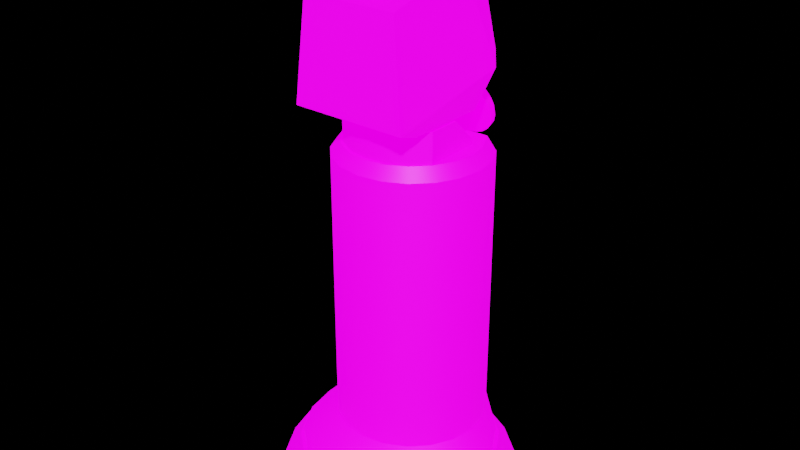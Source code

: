 # Source: 11_Forward_Scan_Device.blend  (saved by Blender 3.3.6; exported with 4.5.12 LTS)
import bpy
from mathutils import Matrix  # noqa: F401  (used for matrix-valued properties, if any)

bpy.ops.wm.read_factory_settings(use_empty=True)
scene = bpy.context.scene
scene.name = 'Scene'

# ---- images (referenced by path relative to the original .blend; pixels are not part of the script)
import os
ASSET_DIR = os.environ.get("B2B_ASSET_DIR", "")  # directory of the original .blend (textures are referenced by path, not embedded)
HERE = os.path.dirname(os.path.abspath(__file__))  # packed textures are extracted next to this script under _unpacked/

def load_image(name, relpath, width, height, colorspace="sRGB"):
    """Load a texture the original file referenced (path relative to the .blend, or extracted next to this script)."""
    p = next((c for c in (os.path.join(HERE, relpath), os.path.join(ASSET_DIR, relpath)) if relpath and os.path.exists(c)), "")
    if p:
        img = bpy.data.images.load(p, check_existing=True)
        img.name = name
    else:  # same state as the original file: an image datablock whose file is absent (Cycles renders it pink)
        img = bpy.data.images.new(name, width, height)
        img.source = "FILE"
        img.filepath = "//" + (relpath or name)
    img.colorspace_settings.name = colorspace
    return img
img_11_forward_scan_device_basecolor_jpg_001 = load_image('11_Forward_Scan_Device_BaseColor.jpg.001', '11_Forward_Scan_Device_BaseColor.jpg', 1024, 1024, 'sRGB')
img_skylit_garage_4k_hdr = load_image('skylit_garage_4k.hdr', 'skylit_garage_4k.hdr', 1024, 1024, 'Linear Rec.709')

# ---- materials (node trees are filled in below, after node groups)
mat_11_forward_scan_device = bpy.data.materials.new('11_Forward_Scan_Device')

# ---- node groups
ng_auto_smooth = bpy.data.node_groups.new('Auto Smooth', 'GeometryNodeTree')
_s = ng_auto_smooth.interface.new_socket(name='Geometry', in_out='OUTPUT', socket_type='NodeSocketGeometry')
_s = ng_auto_smooth.interface.new_socket(name='Geometry', in_out='INPUT', socket_type='NodeSocketGeometry')
_s = ng_auto_smooth.interface.new_socket(name='Angle', in_out='INPUT', socket_type='NodeSocketFloat')
_s.subtype = 'ANGLE'
_s.min_value = 0.0
_s.max_value = 3.142
ng_auto_smooth.is_modifier = True
_N = ng_auto_smooth.nodes; _L = ng_auto_smooth.links
n0 = _N.new('NodeGroupOutput'); n0.name = 'Group Output'; n0.location = (480, -100)
n1 = _N.new('NodeGroupInput'); n1.name = 'Group Input'; n1.location = (-420, -300)
n2 = _N.new('NodeGroupInput'); n2.name = 'Group Input.001'; n2.location = (-60, -100)
n3 = _N.new('GeometryNodeSetShadeSmooth'); n3.name = 'Set Shade Smooth'; n3.location = (120, -100)
n3.domain = 'EDGE'
n4 = _N.new('GeometryNodeSetShadeSmooth'); n4.name = 'Set Shade Smooth.001'; n4.location = (300, -100)
n5 = _N.new('GeometryNodeInputMeshEdgeAngle'); n5.name = 'Edge Angle'; n5.location = (-420, -220)
n6 = _N.new('GeometryNodeInputEdgeSmooth'); n6.name = 'Is Edge Smooth'; n6.location = (-60, -160)
n7 = _N.new('GeometryNodeInputShadeSmooth'); n7.name = 'Is Face Smooth'; n7.location = (-240, -340)
n8 = _N.new('FunctionNodeBooleanMath'); n8.name = 'Boolean Math'; n8.location = (-60, -220)
n9 = _N.new('FunctionNodeCompare'); n9.name = 'Compare'; n9.location = (-240, -180)
n9.operation = 'LESS_EQUAL'
_L.new(n5.outputs[0], n9.inputs[0])
_L.new(n4.outputs[0], n0.inputs[0])
_L.new(n1.outputs[1], n9.inputs[1])
_L.new(n9.outputs[0], n8.inputs[0])
_L.new(n7.outputs[0], n8.inputs[1])
_L.new(n2.outputs[0], n3.inputs[0])
_L.new(n6.outputs[0], n3.inputs[1])
_L.new(n3.outputs[0], n4.inputs[0])
_L.new(n8.outputs[0], n3.inputs[2])
n0.is_active_output = True

# ---- material node trees
mat_11_forward_scan_device.use_nodes = True; mat_11_forward_scan_device.node_tree.nodes.clear()
_N = mat_11_forward_scan_device.node_tree.nodes; _L = mat_11_forward_scan_device.node_tree.links
n0 = _N.new('ShaderNodeBsdfPrincipled'); n0.name = 'Principled BSDF'; n0.location = (10, 300)
n0.distribution = 'GGX'
n0.subsurface_method = 'RANDOM_WALK_SKIN'
n0.inputs[3].default_value = 1.45
n0.inputs[28].default_value = 1.0
n1 = _N.new('ShaderNodeOutputMaterial'); n1.name = 'Material Output'; n1.location = (300, 300)
n2 = _N.new('ShaderNodeTexImage'); n2.name = 'Image Texture'; n2.location = (-560, 234)
n2.image = img_11_forward_scan_device_basecolor_jpg_001
_L.new(n0.outputs[0], n1.inputs[0])
_L.new(n2.outputs[0], n0.inputs[0])
_L.new(n2.outputs[0], n0.inputs[27])
n1.is_active_output = True

# ---- world
world_world = bpy.data.worlds.new('World'); scene.world = world_world
world_world.use_nodes = True; world_world.node_tree.nodes.clear()
_N = world_world.node_tree.nodes; _L = world_world.node_tree.links
n0 = _N.new('ShaderNodeOutputWorld'); n0.name = 'World Output'; n0.location = (457, 298)
n1 = _N.new('ShaderNodeBackground'); n1.name = 'Background'; n1.location = (10, 300)
n2 = _N.new('ShaderNodeMixShader'); n2.name = 'Mix Shader'; n2.location = (207, 308)
n3 = _N.new('ShaderNodeLightPath'); n3.name = 'Light Path'; n3.location = (5, 683)
n4 = _N.new('ShaderNodeBackground'); n4.name = 'Background.001'; n4.location = (10, 157)
n4.inputs[0].default_value = (0.0, 0.0, 0.0, 1.0)
n5 = _N.new('ShaderNodeTexEnvironment'); n5.name = 'Environment Texture'; n5.location = (-458, 295)
n5.image = img_skylit_garage_4k_hdr
n6 = _N.new('ShaderNodeMapping'); n6.name = 'Mapping'; n6.location = (-748, 359)
n6.width = 240
n7 = _N.new('ShaderNodeTexCoord'); n7.name = 'Texture Coordinate'; n7.location = (-958, 342)
_L.new(n5.outputs[0], n1.inputs[0])
_L.new(n2.outputs[0], n0.inputs[0])
_L.new(n1.outputs[0], n2.inputs[1])
_L.new(n4.outputs[0], n2.inputs[2])
_L.new(n3.outputs[0], n2.inputs[0])
_L.new(n6.outputs[0], n5.inputs[0])
_L.new(n7.outputs[0], n6.inputs[0])
n0.is_active_output = True
world_world.color = (0.05088, 0.05088, 0.05088)
world_world.use_sun_shadow = False
world_world.sun_shadow_jitter_overblur = 0.0

# ---- meshes
me_cylinder_010 = bpy.data.meshes.new('Cylinder.010')
me_cylinder_010.from_pydata([(-0.0536, 0.304, 0.0867), (1.33e-08, 0.3044, 0.08644), (-0.0537, 0.3039, 0.1209), (1.33e-08, 0.3043, 0.1209), (-0.0537, 0.3039, 0.1926), (1.329e-08, 0.3039, 0.1927), (-0.0537, 0.3035, 0.9469), (1.327e-08, 0.3035, 0.9469), (-0.09597, 0.2903, 0.08588), (-0.09608, 0.2902, 0.1209), (-0.09608, 0.2902, 0.1926), (-0.09607, 0.2899, 0.9611), (1.447e-08, 0.3311, 0.1061), (-0.0536, 0.3308, 0.1064), (1.447e-08, 0.3311, 0.1209), (-0.0537, 0.3307, 0.1209), (1.446e-08, 0.3307, 0.1927), (-0.0537, 0.3307, 0.1926), (1.444e-08, 0.3303, 0.9192), (-0.0537, 0.3303, 0.9192), (-0.09597, 0.3171, 0.1055), (-0.09608, 0.317, 0.1209), (-0.09608, 0.317, 0.1926), (-0.09607, 0.3167, 0.9334), (-0.0536, 0.3102, 0.09124), (1.357e-08, 0.3105, 0.09097), (-0.09597, 0.2965, 0.09041), (1.564e-08, 0.3577, 0.06991), (-0.05396, 0.3573, 0.07017), (-0.08394, 0.3436, 0.06934), (-0.05396, 0.3367, 0.05505), (1.473e-08, 0.3371, 0.05478), (-0.08394, 0.323, 0.05422), (0.0536, 0.304, 0.0867), (0.0537, 0.3039, 0.1209), (0.0537, 0.3039, 0.1926), (0.0537, 0.3035, 0.9469), (0.09597, 0.2903, 0.08588), (0.09608, 0.2902, 0.1209), (0.09608, 0.2902, 0.1926), (0.09607, 0.2899, 0.9611), (0.0536, 0.3308, 0.1064), (0.0537, 0.3307, 0.1209), (0.0537, 0.3307, 0.1926), (0.0537, 0.3303, 0.9192), (0.09597, 0.3171, 0.1055), (0.09608, 0.317, 0.1209), (0.09608, 0.317, 0.1926), (0.09607, 0.3167, 0.9334), (0.0536, 0.3102, 0.09124), (0.09597, 0.2965, 0.09041), (0.05396, 0.3573, 0.07017), (0.08394, 0.3436, 0.06934), (0.05396, 0.3367, 0.05505), (0.08394, 0.323, 0.05422), (-0.06392, -0.3625, 0.0), (-0.06392, -0.3625, 0.0205), (-0.1841, -0.3188, 0.0), (-0.1841, -0.3188, 0.0205), (-0.282, -0.2366, 0.0), (-0.282, -0.2366, 0.0205), (-0.3459, -0.1259, 0.0), (-0.3459, -0.1259, 0.0205), (-0.3681, 9.996e-09, 0.0), (-0.3681, 1.609e-08, 0.0205), (-0.3459, 0.1259, 0.0), (-0.3459, 0.1259, 0.0205), (-0.282, 0.2366, 0.0), (-0.282, 0.2366, 0.0205), (-0.1841, 0.3188, 0.0), (-0.1841, 0.3188, 0.0205), (-0.06392, 0.3625, 0.0), (-0.06392, 0.3625, 0.0205), (-0.05265, -0.2986, 0.09823), (-0.1516, -0.2626, 0.09823), (-0.2323, -0.1949, 0.09823), (-0.2849, -0.1037, 0.09823), (-0.3032, 1.413e-08, 0.09823), (-0.2849, 0.1037, 0.09823), (-0.2323, 0.1949, 0.09823), (-0.126, 0.2847, 0.09823), (-1.585e-08, -0.3625, 0.0), (-1.585e-08, -0.3625, 0.0205), (1.585e-08, 0.3625, 0.0), (1.585e-08, 0.3625, 0.0205), (-1.305e-08, -0.2986, 0.09823), (1.54e-08, 0.3524, 0.03566), (-0.06095, 0.3457, 0.04576), (-0.1102, 0.328, 0.04537), (-0.1577, -0.2732, 0.09823), (-0.05478, -0.3107, 0.09823), (-0.2417, -0.2028, 0.09823), (-0.2964, -0.1079, 0.09823), (-0.3155, 1.466e-08, 0.09823), (-0.2964, 0.1079, 0.09823), (-0.2417, 0.2028, 0.09823), (-0.1577, 0.2732, 0.09823), (-1.358e-08, -0.3107, 0.09823), (-0.1347, 0.3263, 0.03518), (-0.06213, 0.3524, 0.03575), (1.511e-08, 0.3457, 0.04568), (-0.0536, 0.304, 0.0867), (-0.1177, 0.2833, 0.08545), (1.33e-08, 0.3044, 0.08644), (-1.305e-08, -0.2986, 0.08486), (1.463e-08, 0.3346, 0.04576), (-0.05902, 0.3348, 0.04576), (-0.1516, -0.2626, 0.08486), (-0.05265, -0.2986, 0.08486), (-0.2323, -0.1949, 0.08486), (-0.2849, -0.1037, 0.08486), (-0.3032, 1.403e-08, 0.08486), (-0.2849, 0.1037, 0.08486), (-0.2323, 0.1949, 0.08486), (-0.1063, 0.3176, 0.04576), (0.06392, -0.3625, 0.0), (0.06392, -0.3625, 0.0205), (0.1841, -0.3188, 0.0), (0.1841, -0.3188, 0.0205), (0.282, -0.2366, 0.0), (0.282, -0.2366, 0.0205), (0.3459, -0.1259, 0.0), (0.3459, -0.1259, 0.0205), (0.3681, -2.219e-08, 0.0), (0.3681, -1.609e-08, 0.0205), (0.3459, 0.1259, 0.0), (0.3459, 0.1259, 0.0205), (0.282, 0.2366, 0.0), (0.282, 0.2366, 0.0205), (0.1841, 0.3188, 0.0), (0.1841, 0.3188, 0.0205), (0.06392, 0.3625, 0.0), (0.06392, 0.3625, 0.0205), (0.05265, -0.2986, 0.09823), (0.1516, -0.2626, 0.09823), (0.2323, -0.1949, 0.09823), (0.2849, -0.1037, 0.09823), (0.3032, -1.238e-08, 0.09823), (0.2849, 0.1037, 0.09823), (0.2323, 0.1949, 0.09823), (0.126, 0.2847, 0.09823), (0.06095, 0.3457, 0.04576), (0.1102, 0.328, 0.04537), (0.1577, -0.2732, 0.09823), (0.05478, -0.3107, 0.09823), (0.2417, -0.2028, 0.09823), (0.2964, -0.1079, 0.09823), (0.3155, -1.292e-08, 0.09823), (0.2964, 0.1079, 0.09823), (0.2417, 0.2028, 0.09823), (0.1577, 0.2732, 0.09823), (0.1347, 0.3263, 0.03518), (0.06213, 0.3524, 0.03575), (0.0536, 0.304, 0.0867), (0.1177, 0.2833, 0.08545), (0.05902, 0.3348, 0.04576), (0.1516, -0.2626, 0.08486), (0.05265, -0.2986, 0.08486), (0.2323, -0.1949, 0.08486), (0.2849, -0.1037, 0.08486), (0.3032, -1.248e-08, 0.08486), (0.2849, 0.1037, 0.08486), (0.2323, 0.1949, 0.08486), (0.1063, 0.3176, 0.04576), (-0.0536, 0.304, 0.0867), (-0.1177, 0.2833, 0.08545), (1.33e-08, 0.3044, 0.08644), (-1.305e-08, -0.2986, 0.08486), (-0.1516, -0.2626, 0.08486), (-0.05265, -0.2986, 0.08486), (-0.2323, -0.1949, 0.08486), (-0.2849, -0.1037, 0.08486), (-0.3032, 1.403e-08, 0.08486), (-0.2849, 0.1037, 0.08486), (-0.2323, 0.1949, 0.08486), (-0.0537, 0.3039, 0.1209), (-0.1178, 0.2833, 0.1209), (1.33e-08, 0.3043, 0.1209), (-1.306e-08, -0.2987, 0.1209), (-0.1517, -0.2627, 0.1209), (-0.05276, -0.2987, 0.1209), (-0.2324, -0.195, 0.1209), (-0.285, -0.1038, 0.1209), (-0.3033, -5.006e-05, 0.1209), (-0.285, 0.1037, 0.1209), (-0.2324, 0.1949, 0.1209), (-0.0537, 0.3039, 0.1926), (-0.1178, 0.2833, 0.1926), (1.329e-08, 0.3039, 0.1927), (-7.778e-09, -0.1779, 0.1918), (-0.1381, -0.1331, 0.1919), (-0.07261, -0.1664, 0.1918), (-0.1901, -0.08109, 0.192), (-0.2235, -0.01559, 0.1921), (-0.235, 0.05701, 0.1922), (-0.2235, 0.1296, 0.1924), (-0.1901, 0.1951, 0.1925), (-0.02117, 0.2565, 1.033), (-0.09729, 0.2674, 1.022), (1.239e-08, 0.2835, 1.005), (-7.795e-09, -0.1783, 1.059), (-0.1215, -0.1103, 1.097), (-0.06413, -0.1395, 1.096), (-0.167, -0.06484, 1.097), (-0.1963, -0.007413, 1.097), (-0.2063, 0.05618, 1.097), (-0.1963, 0.1198, 1.097), (-0.1575, 0.1943, 1.097), (-0.0537, 0.3035, 0.9469), (-0.1178, 0.2829, 0.9683), (1.327e-08, 0.3035, 0.9469), (-0.1381, -0.1335, 1.059), (-0.0726, -0.1668, 1.059), (-0.1901, -0.08148, 1.059), (-0.2235, -0.01598, 1.059), (-0.235, 0.05662, 1.059), (-0.2235, 0.1292, 1.059), (-0.1901, 0.1947, 1.06), (-6.54e-09, -0.1496, 1.096), (8.479e-09, 0.194, 1.183), (-0.04071, 0.194, 1.183), (-0.04734, 0.2835, 1.005), (-0.04071, 0.251, 1.039), (1.121e-08, 0.2565, 1.033), (-0.04071, 0.1943, 1.097), (-0.04071, 0.05286, 1.097), (-0.04071, 0.2752, 1.14), (-0.02141, 0.2752, 1.14), (1.276e-08, 0.2919, 1.1), (1.203e-08, 0.2752, 1.14), (1.125e-08, 0.2575, 1.179), (-0.02117, 0.2919, 1.1), (-0.04071, 0.2881, 1.11), (-3.962e-10, -0.009065, 1.097), (-0.04071, 0.2575, 1.179), (2.31e-09, 0.05286, 1.097), (-0.141, 0.05495, 1.097), (-0.04824, -0.008661, 1.097), (-0.1336, -0.007948, 1.097), (-0.05556, -0.06896, 1.097), (-0.1267, -0.06633, 1.097), (-3.104e-09, -0.071, 1.097), (-0.04071, 0.1169, 1.306), (5.089e-09, 0.1164, 1.306), (2.31e-09, 0.05286, 1.306), (-0.04071, 0.05286, 1.306), (0.0536, 0.304, 0.0867), (0.1177, 0.2833, 0.08545), (0.1516, -0.2626, 0.08486), (0.05265, -0.2986, 0.08486), (0.2323, -0.1949, 0.08486), (0.2849, -0.1037, 0.08486), (0.3032, -1.248e-08, 0.08486), (0.2849, 0.1037, 0.08486), (0.2323, 0.1949, 0.08486), (0.0537, 0.3039, 0.1209), (0.1178, 0.2833, 0.1209), (0.1517, -0.2627, 0.1209), (0.05276, -0.2987, 0.1209), (0.2324, -0.195, 0.1209), (0.285, -0.1038, 0.1209), (0.3033, -5.008e-05, 0.1209), (0.285, 0.1037, 0.1209), (0.2324, 0.1949, 0.1209), (0.0537, 0.3039, 0.1926), (0.1178, 0.2833, 0.1926), (0.1381, -0.1331, 0.1919), (0.07261, -0.1664, 0.1918), (0.1901, -0.08109, 0.192), (0.2235, -0.01559, 0.1921), (0.235, 0.05701, 0.1922), (0.2235, 0.1296, 0.1924), (0.1901, 0.1951, 0.1925), (0.02117, 0.2565, 1.033), (0.09729, 0.2674, 1.022), (0.1215, -0.1103, 1.097), (0.06413, -0.1395, 1.096), (0.167, -0.06484, 1.097), (0.1963, -0.007413, 1.097), (0.2063, 0.05618, 1.097), (0.1963, 0.1198, 1.097), (0.1575, 0.1943, 1.097), (0.0537, 0.3035, 0.9469), (0.1178, 0.2829, 0.9683), (0.1381, -0.1335, 1.059), (0.0726, -0.1668, 1.059), (0.1901, -0.08148, 1.059), (0.2235, -0.01598, 1.059), (0.235, 0.05662, 1.059), (0.2235, 0.1292, 1.059), (0.1901, 0.1947, 1.06), (0.04071, 0.194, 1.183), (0.04734, 0.2835, 1.005), (0.04071, 0.251, 1.039), (0.04071, 0.1943, 1.097), (0.04071, 0.05286, 1.097), (0.04071, 0.2752, 1.14), (0.02141, 0.2752, 1.14), (0.02117, 0.2919, 1.1), (0.04071, 0.2881, 1.11), (0.04071, 0.2575, 1.179), (0.141, 0.05495, 1.097), (0.04824, -0.008661, 1.097), (0.1336, -0.007948, 1.097), (0.05556, -0.06896, 1.097), (0.1267, -0.06633, 1.097), (0.04071, 0.1169, 1.306), (0.04071, 0.05286, 1.306), (-0.1079, 0.2786, 1.131), (1.028e-08, 0.2352, 1.23), (1.407e-08, 0.322, 1.033), (-0.05393, 0.241, 1.217), (-0.09341, 0.2569, 1.181), (-0.05393, 0.3161, 1.046), (-0.09341, 0.3003, 1.082), (-0.1079, 0.2949, 1.139), (1.094e-08, 0.2517, 1.236), (1.478e-08, 0.3388, 1.04), (-0.05331, 0.2575, 1.223), (-0.09344, 0.273, 1.188), (-0.05395, 0.3329, 1.053), (-0.09344, 0.3169, 1.089), (-0.08993, 0.3057, 1.144), (1.178e-08, 0.2695, 1.226), (1.494e-08, 0.3419, 1.062), (-0.04496, 0.2744, 1.215), (-0.07788, 0.2876, 1.185), (-0.04496, 0.337, 1.073), (-0.07788, 0.3238, 1.103), (-0.04932, 0.2713, 1.222), (-0.08543, 0.2859, 1.189), (1.163e-08, 0.266, 1.234), (-0.09864, 0.3057, 1.144), (-0.04932, 0.3401, 1.066), (1.51e-08, 0.3454, 1.054), (-0.08543, 0.3256, 1.099), (1.158e-08, 0.2648, 1.224), (1.474e-08, 0.3372, 1.06), (-0.04496, 0.2697, 1.213), (-0.07788, 0.2829, 1.183), (-0.08993, 0.301, 1.142), (-0.04496, 0.3323, 1.071), (-0.07788, 0.3191, 1.101), (0.1079, 0.2786, 1.131), (0.05393, 0.241, 1.217), (0.09341, 0.2569, 1.181), (0.05393, 0.3161, 1.046), (0.09341, 0.3003, 1.082), (0.1079, 0.2949, 1.139), (0.05331, 0.2575, 1.223), (0.09344, 0.273, 1.188), (0.05395, 0.3329, 1.053), (0.09344, 0.3169, 1.089), (0.08993, 0.3057, 1.144), (0.04496, 0.2744, 1.215), (0.07788, 0.2876, 1.185), (0.04496, 0.337, 1.073), (0.07788, 0.3238, 1.103), (0.04932, 0.2713, 1.222), (0.08543, 0.2859, 1.189), (0.09864, 0.3057, 1.144), (0.04932, 0.3401, 1.066), (0.08543, 0.3256, 1.099), (0.04496, 0.2697, 1.213), (0.07788, 0.2829, 1.183), (0.08993, 0.301, 1.142), (0.04496, 0.3323, 1.071), (0.07788, 0.3191, 1.101), (-0.07626, 0.2479, 1.201), (-0.02791, 0.2366, 1.227), (-0.1042, 0.2673, 1.157), (-0.02791, 0.3205, 1.036), (-0.1042, 0.2898, 1.106), (-0.07626, 0.3092, 1.062), (-0.07618, 0.264, 1.208), (-0.02752, 0.2532, 1.233), (-0.1042, 0.2836, 1.164), (-0.02792, 0.3373, 1.044), (-0.1042, 0.3063, 1.113), (-0.07628, 0.3259, 1.069), (-0.06974, 0.2776, 1.208), (-0.02553, 0.2674, 1.231), (-0.09526, 0.2954, 1.167), (-0.02553, 0.344, 1.057), (-0.09526, 0.316, 1.121), (-0.06974, 0.3338, 1.08), (1.304e-08, 0.2786, 1.131), (-0.06358, 0.2801, 1.202), (-0.02327, 0.2708, 1.223), (-0.08685, 0.2963, 1.165), (-0.02327, 0.3406, 1.064), (-0.08685, 0.3151, 1.123), (-0.06358, 0.3313, 1.086), (1.251e-08, 0.301, 1.142), (-0.06358, 0.2754, 1.2), (-0.02327, 0.2661, 1.221), (-0.08685, 0.2916, 1.163), (-0.02327, 0.336, 1.062), (-0.08685, 0.3104, 1.121), (-0.06358, 0.3266, 1.084), (0.07626, 0.2479, 1.201), (0.02791, 0.2366, 1.227), (0.1042, 0.2673, 1.157), (0.02791, 0.3205, 1.036), (0.1042, 0.2898, 1.106), (0.07626, 0.3092, 1.062), (0.07618, 0.264, 1.208), (0.02752, 0.2532, 1.233), (0.1042, 0.2836, 1.164), (0.02792, 0.3373, 1.044), (0.1042, 0.3063, 1.113), (0.07628, 0.3259, 1.069), (0.06974, 0.2776, 1.208), (0.02553, 0.2674, 1.231), (0.09526, 0.2954, 1.167), (0.02553, 0.344, 1.057), (0.09526, 0.316, 1.121), (0.06974, 0.3338, 1.08), (0.06358, 0.2801, 1.202), (0.02327, 0.2708, 1.223), (0.08685, 0.2963, 1.165), (0.02327, 0.3406, 1.064), (0.08685, 0.3151, 1.123), (0.06358, 0.3313, 1.086), (0.06358, 0.2754, 1.2), (0.02327, 0.2661, 1.221), (0.08685, 0.2916, 1.163), (0.02327, 0.336, 1.062), (0.08685, 0.3104, 1.121), (0.06358, 0.3266, 1.084), (0.05601, 0.315, 1.133), (-0.05273, 0.2951, 1.155), (-0.06351, 0.2979, 1.149), (-0.06497, 0.3029, 1.137), (-0.05601, 0.3066, 1.129), (-0.04337, 0.306, 1.13), (-0.03658, 0.3017, 1.14), (-0.04074, 0.2969, 1.151), (0.04074, 0.2969, 1.151), (0.03658, 0.3017, 1.14), (0.04337, 0.306, 1.13), (0.05601, 0.3066, 1.129), (0.06497, 0.3029, 1.137), (0.06351, 0.2979, 1.149), (0.05273, 0.2951, 1.155), (0.04337, 0.3145, 1.134), (0.03658, 0.3101, 1.144), (0.04074, 0.3053, 1.155), (0.05273, 0.3036, 1.159), (-0.03658, 0.3101, 1.144), (-0.04337, 0.3145, 1.134), (-0.05601, 0.315, 1.133), (-0.06497, 0.3114, 1.141), (-0.06351, 0.3063, 1.153), (-0.05273, 0.3036, 1.159), (-0.04074, 0.3053, 1.155), (0.06497, 0.3114, 1.141), (0.06351, 0.3063, 1.153), (0.05113, 0.3095, 1.146), (-0.05113, 0.3095, 1.146), (1.344e-08, 0.2764, 1.196), (1.274e-08, 0.3248, 1.086), (-0.0321, 0.2764, 1.196), (-0.0321, 0.2804, 1.198), (1.114e-08, 0.2804, 1.198), (-0.0321, 0.3248, 1.086), (1.044e-08, 0.3287, 1.088), (-0.0321, 0.3287, 1.088), (0.0321, 0.2764, 1.196), (0.0321, 0.2804, 1.198), (0.0321, 0.3248, 1.086), (0.0321, 0.3287, 1.088), (-0.1618, 0.1247, 1.196), (-0.1618, -0.1304, 1.196), (-0.1496, -0.2032, 1.539), (-0.1809, -0.2157, 1.228), (5.451e-09, 0.1247, 1.196), (7.633e-09, 0.1746, 1.617), (-5.7e-09, -0.1304, 1.196), (-8.88e-09, -0.2032, 1.539), (-9.427e-09, -0.2157, 1.228), (1.146e-08, 0.2622, 1.328), (-0.1269, 0.1746, 1.617), (-0.1573, 0.06189, 1.614), (-0.1915, 0.1736, 1.312), (-0.1269, 0.2622, 1.328), (2.705e-09, 0.06189, 1.614), (-0.08062, -0.16, 1.56), (8.006e-09, 0.1832, 1.628), (-6.993e-09, -0.16, 1.56), (1.13e-08, 0.2585, 1.426), (-0.1097, 0.1832, 1.628), (-0.1097, 0.07042, 1.625), (-0.07996, 0.2585, 1.426), (3.078e-09, 0.07042, 1.625), (-7.156e-09, -0.1637, 1.574), (-0.08062, -0.1637, 1.574), (1.207e-08, 0.2762, 1.431), (5.917e-09, 0.1354, 1.668), (-0.06869, 0.1354, 1.668), (-0.06869, 0.2298, 1.668), (-0.06869, 0.2736, 1.444), (2.759e-09, 0.06311, 1.668), (-0.1097, 0.06311, 1.668), (-0.1097, 0.2298, 1.668), (-0.07996, 0.2762, 1.431), (1.196e-08, 0.2736, 1.444), (1.203e-08, 0.2752, 1.456), (-0.0576, 0.2322, 1.671), (6.061e-09, 0.1387, 1.672), (-0.0576, 0.1457, 1.672), (-0.0576, 0.2752, 1.456), (6.369e-09, 0.1457, 1.672), (-0.06464, 0.1387, 1.672), (-0.06464, 0.2322, 1.671), (-0.06464, 0.2766, 1.449), (1.209e-08, 0.2766, 1.449), (1.117e-08, 0.2555, 1.452), (9.379e-09, 0.2146, 1.654), (-0.0576, 0.2146, 1.654), (6.265e-09, 0.1433, 1.627), (-0.1097, 0.1433, 1.627), (-0.0576, 0.2555, 1.452), (1.155e-08, 0.2643, 1.462), (9.917e-09, 0.2269, 1.676), (-0.04625, 0.2269, 1.676), (-0.04625, 0.2643, 1.462), (1.228e-08, 0.281, 1.465), (1.065e-08, 0.2436, 1.68), (-0.04625, 0.2436, 1.68), (-0.04625, 0.281, 1.465), (-0.1097, 0.1709, 1.668), (-0.06869, 0.1964, 1.668), (-0.06464, 0.1992, 1.672), (-0.0576, 0.2017, 1.672), (8.815e-09, 0.2017, 1.672), (0.1618, 0.1247, 1.196), (0.1618, -0.1304, 1.196), (0.1496, -0.2032, 1.539), (0.1809, -0.2157, 1.228), (0.1269, 0.1746, 1.617), (0.1573, 0.06189, 1.614), (0.1915, 0.1736, 1.312), (0.1269, 0.2622, 1.328), (0.08062, -0.16, 1.56), (0.1097, 0.1832, 1.628), (0.1097, 0.07042, 1.625), (0.07996, 0.2585, 1.426), (0.08062, -0.1637, 1.574), (0.06869, 0.1354, 1.668), (0.06869, 0.2298, 1.668), (0.06869, 0.2736, 1.444), (0.1097, 0.06311, 1.668), (0.1097, 0.2298, 1.668), (0.07996, 0.2762, 1.431), (0.0576, 0.2322, 1.671), (0.0576, 0.1457, 1.672), (0.0576, 0.2752, 1.456), (0.06464, 0.1387, 1.672), (0.06464, 0.2322, 1.671), (0.06464, 0.2766, 1.449), (0.0576, 0.2146, 1.654), (0.1097, 0.1433, 1.627), (0.0576, 0.2555, 1.452), (0.04625, 0.2269, 1.676), (0.04625, 0.2643, 1.462), (0.04625, 0.2436, 1.68), (0.04625, 0.281, 1.465), (0.1097, 0.1709, 1.668), (0.06869, 0.1964, 1.668), (0.06464, 0.1992, 1.672), (0.0576, 0.2017, 1.672), (-0.1168, -0.104, 1.097), (-0.06172, -0.1321, 1.097), (-0.1612, -0.0593, 1.097), (-0.1612, -0.005, 1.097), (-0.1612, 0.04207, 1.097), (-0.1612, 0.12, 1.097), (-0.06173, -0.1322, 1.189), (-6.146e-09, -0.1406, 1.096), (-0.1168, -0.1041, 1.189), (-0.04842, 0.1236, 1.097), (1.839e-09, 0.04207, 1.097), (-0.04842, 0.04207, 1.097), (-0.1612, -0.05937, 1.189), (-0.1612, -0.005072, 1.189), (-0.1612, 0.042, 1.189), (-0.1612, 0.1199, 1.111), (-6.149e-09, -0.1407, 1.189), (1.836e-09, 0.042, 1.189), (-0.04843, 0.042, 1.189), (-0.04843, 0.1235, 1.111), (0.1168, -0.104, 1.097), (0.06172, -0.1321, 1.097), (0.1612, -0.0593, 1.097), (0.1612, -0.005, 1.097), (0.1612, 0.04207, 1.097), (0.1612, 0.12, 1.097), (0.06173, -0.1322, 1.189), (0.1168, -0.1041, 1.189), (0.04842, 0.1236, 1.097), (0.04842, 0.04207, 1.097), (0.1612, -0.05937, 1.189), (0.1612, -0.005072, 1.189), (0.1612, 0.042, 1.189), (0.1612, 0.1199, 1.111), (0.04843, 0.042, 1.189), (0.04843, 0.1235, 1.111), (3.725e-10, 0.002893, 0.08518), (5.96e-09, 0.002893, 0.08518), (6.706e-09, -4.47e-09, 0.0)], [], [(1, 3, 2, 0), (3, 5, 4, 2), (5, 7, 6, 4), (2, 4, 10, 9), (4, 6, 11, 10), (0, 2, 9, 8), (12, 13, 15, 14), (14, 15, 17, 16), (16, 17, 19, 18), (15, 21, 22, 17), (17, 22, 23, 19), (13, 20, 21, 15), (26, 20, 29, 32), (40, 48, 44, 36), (6, 7, 18, 19), (9, 10, 22, 21), (10, 11, 23, 22), (9, 21, 20, 26), (20, 13, 28, 29), (0, 8, 26, 24), (1, 0, 24, 25), (31, 30, 28, 27), (30, 32, 29, 28), (25, 24, 30, 31), (24, 26, 32, 30), (13, 12, 27, 28), (1, 33, 34, 3), (3, 34, 35, 5), (5, 35, 36, 7), (34, 38, 39, 35), (35, 39, 40, 36), (33, 37, 38, 34), (12, 14, 42, 41), (14, 16, 43, 42), (16, 18, 44, 43), (42, 43, 47, 46), (43, 44, 48, 47), (41, 42, 46, 45), (50, 54, 52, 45), (36, 44, 18, 7), (38, 46, 47, 39), (39, 47, 48, 40), (38, 50, 45, 46), (45, 52, 51, 41), (33, 49, 50, 37), (1, 25, 49, 33), (31, 27, 51, 53), (53, 51, 52, 54), (25, 31, 53, 49), (49, 53, 54, 50), (41, 51, 27, 12), (81, 82, 56, 55), (55, 56, 58, 57), (57, 58, 60, 59), (59, 60, 62, 61), (61, 62, 64, 63), (63, 64, 66, 65), (65, 66, 68, 67), (67, 68, 70, 69), (69, 70, 72, 71), (65, 67, 610), (87, 88, 114, 106), (66, 64, 93, 94), (62, 60, 91, 92), (72, 70, 98, 99), (58, 56, 90, 89), (68, 66, 94, 95), (64, 62, 92, 93), (84, 72, 99, 86), (60, 58, 89, 91), (70, 68, 95, 96), (71, 72, 84, 83), (56, 82, 97, 90), (75, 74, 107, 109), (96, 98, 70), (88, 80, 102, 114), (73, 74, 89, 90), (74, 75, 91, 89), (75, 76, 92, 91), (76, 77, 93, 92), (77, 78, 94, 93), (78, 79, 95, 94), (79, 80, 96, 95), (85, 73, 90, 97), (80, 88, 98, 96), (88, 87, 99, 98), (87, 100, 86, 99), (111, 110, 609), (106, 114, 102, 101), (105, 106, 101, 103), (76, 75, 109, 110), (100, 87, 106, 105), (77, 76, 110, 111), (78, 77, 111, 112), (79, 78, 112, 113), (80, 79, 113, 102), (73, 85, 104, 108), (74, 73, 108, 107), (81, 115, 116, 82), (115, 117, 118, 116), (117, 119, 120, 118), (119, 121, 122, 120), (121, 123, 124, 122), (123, 125, 126, 124), (125, 127, 128, 126), (127, 129, 130, 128), (129, 131, 132, 130), (55, 57, 610), (141, 155, 163, 142), (126, 148, 147, 124), (122, 146, 145, 120), (132, 152, 151, 130), (118, 143, 144, 116), (128, 149, 148, 126), (124, 147, 146, 122), (84, 86, 152, 132), (120, 145, 143, 118), (130, 150, 149, 128), (131, 83, 84, 132), (116, 144, 97, 82), (135, 158, 156, 134), (150, 130, 151), (142, 163, 154, 140), (133, 144, 143, 134), (134, 143, 145, 135), (135, 145, 146, 136), (136, 146, 147, 137), (137, 147, 148, 138), (138, 148, 149, 139), (139, 149, 150, 140), (85, 97, 144, 133), (140, 150, 151, 142), (142, 151, 152, 141), (141, 152, 86, 100), (158, 159, 609), (155, 153, 154, 163), (105, 103, 153, 155), (136, 159, 158, 135), (100, 105, 155, 141), (137, 160, 159, 136), (138, 161, 160, 137), (139, 162, 161, 138), (140, 154, 162, 139), (133, 157, 104, 85), (134, 156, 157, 133), (172, 173, 608), (182, 181, 192, 193), (165, 174, 185, 176), (172, 171, 182, 183), (168, 169, 180, 179), (169, 167, 178, 180), (164, 165, 176, 175), (173, 172, 183, 184), (170, 168, 179, 181), (166, 164, 175, 177), (174, 173, 184, 185), (171, 170, 181, 182), (186, 187, 209, 208), (185, 196, 187), (183, 182, 193, 194), (179, 180, 191, 190), (180, 178, 189, 191), (175, 176, 187, 186), (184, 183, 194, 195), (181, 179, 190, 192), (177, 175, 186, 188), (185, 184, 195, 196), (176, 185, 187), (195, 194, 215, 216), (192, 190, 211, 213), (188, 186, 208, 210), (196, 195, 216, 217), (193, 192, 213, 214), (187, 196, 217, 209), (194, 193, 214, 215), (190, 191, 212, 211), (191, 189, 200, 212), (229, 227, 230), (198, 221, 208, 209), (221, 199, 210, 208), (202, 201, 211, 212), (201, 203, 213, 211), (203, 204, 214, 213), (204, 205, 215, 214), (205, 206, 216, 215), (206, 207, 217, 216), (207, 198, 209, 217), (218, 202, 212, 200), (223, 197, 231, 228), (222, 197, 221, 198), (197, 223, 199, 221), (224, 222, 198, 207), (227, 226, 234, 230), (197, 222, 232, 231), (229, 228, 231, 227), (227, 231, 232, 226), (224, 225, 220), (224, 220, 234, 226), (222, 224, 226, 232), (202, 239, 240, 201), (205, 236, 207, 206), (238, 237, 225, 236), (218, 241, 239, 202), (219, 230, 234, 220), (225, 235, 244, 245), (236, 225, 224, 207), (237, 233, 235, 225), (204, 238, 236, 205), (238, 204, 203, 240), (239, 241, 233, 237), (240, 203, 201), (240, 239, 237, 238), (243, 242, 245, 244), (219, 220, 242, 243), (220, 225, 245, 242), (251, 250, 608), (260, 269, 268, 259), (247, 256, 263, 254), (252, 261, 260, 251), (248, 257, 258, 249), (249, 258, 178, 167), (246, 255, 256, 247), (253, 262, 261, 252), (250, 259, 257, 248), (166, 177, 255, 246), (254, 263, 262, 253), (251, 260, 259, 250), (264, 282, 283, 265), (263, 265, 272), (261, 270, 269, 260), (257, 266, 267, 258), (258, 267, 189, 178), (255, 264, 265, 256), (262, 271, 270, 261), (259, 268, 266, 257), (177, 188, 264, 255), (263, 272, 271, 262), (256, 265, 263), (271, 289, 288, 270), (268, 286, 284, 266), (188, 210, 282, 264), (272, 290, 289, 271), (269, 287, 286, 268), (265, 283, 290, 272), (270, 288, 287, 269), (266, 284, 285, 267), (267, 285, 200, 189), (229, 230, 297), (274, 283, 282, 292), (292, 282, 210, 199), (276, 285, 284, 275), (275, 284, 286, 277), (277, 286, 287, 278), (278, 287, 288, 279), (279, 288, 289, 280), (280, 289, 290, 281), (281, 290, 283, 274), (218, 200, 285, 276), (223, 228, 298, 273), (293, 274, 292, 273), (273, 292, 199, 223), (294, 281, 274, 293), (297, 230, 300, 296), (273, 298, 299, 293), (229, 297, 298, 228), (297, 296, 299, 298), (294, 291, 295), (294, 296, 300, 291), (293, 299, 296, 294), (276, 275, 305, 304), (279, 280, 281, 301), (303, 301, 295, 302), (218, 276, 304, 241), (219, 291, 300, 230), (295, 307, 244, 235), (301, 281, 294, 295), (302, 295, 235, 233), (278, 279, 301, 303), (303, 305, 277, 278), (304, 302, 233, 241), (305, 275, 277), (305, 303, 302, 304), (243, 244, 307, 306), (219, 243, 306, 291), (291, 306, 307, 295), (330, 319, 374, 380), (379, 321, 335, 385), (332, 315, 376, 382), (374, 318, 329, 380), (321, 378, 384, 335), (376, 319, 330, 382), (317, 377, 383, 334), (378, 315, 332, 384), (310, 371, 377, 317), (373, 314, 321, 379), (311, 369, 375, 318), (371, 313, 320, 377), (321, 314, 372, 378), (369, 309, 316, 375), (315, 308, 370, 376), (372, 308, 315, 378), (319, 312, 368, 374), (370, 312, 319, 376), (352, 347, 405, 411), (368, 311, 318, 374), (373, 386, 314), (369, 386, 309), (346, 386, 403), (372, 386, 308), (312, 386, 368), (402, 386, 343), (314, 386, 372), (325, 387, 380, 329), (390, 327, 341, 397), (329, 318, 375, 381), (377, 320, 333, 383), (352, 411, 417, 362), (375, 316, 331, 381), (323, 388, 381, 331), (387, 326, 330, 380), (330, 326, 389, 382), (388, 325, 329, 381), (327, 390, 383, 333), (389, 322, 332, 382), (332, 322, 391, 384), (390, 324, 334, 383), (335, 328, 392, 385), (391, 328, 335, 384), (325, 388, 395, 338), (392, 327, 333, 385), (336, 439, 393), (340, 433, 398), (342, 434, 399), (341, 435, 397), (337, 436, 393), (336, 436, 437, 395), (338, 431, 394), (328, 391, 398, 342), (388, 323, 336, 395), (340, 322, 389, 396), (391, 322, 340, 398), (339, 326, 387, 394), (389, 326, 339, 396), (341, 327, 392, 399), (387, 325, 338, 394), (366, 356, 421, 427), (392, 328, 342, 399), (411, 351, 361, 417), (358, 349, 406, 412), (406, 350, 359, 412), (359, 350, 408, 414), (408, 348, 360, 414), (360, 348, 410, 416), (410, 352, 362, 416), (351, 409, 415, 361), (405, 346, 351, 411), (346, 403, 409, 351), (403, 310, 317, 409), (316, 309, 401, 407), (401, 344, 349, 407), (348, 343, 404, 410), (404, 347, 352, 410), (350, 345, 402, 408), (402, 343, 348, 408), (344, 400, 406, 349), (400, 345, 350, 406), (368, 386, 311), (345, 386, 402), (310, 386, 371), (405, 386, 346), (401, 386, 344), (371, 386, 313), (347, 386, 405), (421, 324, 337, 427), (359, 355, 418, 412), (409, 317, 334, 415), (331, 316, 407, 413), (407, 349, 358, 413), (313, 373, 379, 320), (418, 354, 358, 412), (354, 419, 413, 358), (419, 323, 331, 413), (360, 353, 420, 414), (420, 355, 359, 414), (334, 324, 421, 415), (421, 356, 361, 415), (362, 357, 422, 416), (422, 353, 360, 416), (356, 423, 417, 361), (423, 357, 362, 417), (336, 323, 419, 425), (452, 459, 451), (337, 439, 440, 427), (366, 440, 441, 429), (367, 441, 442, 428), (365, 442, 443, 426), (364, 443, 444, 424), (363, 444, 438, 425), (419, 354, 363, 425), (365, 353, 422, 428), (422, 357, 367, 428), (364, 355, 420, 426), (420, 353, 365, 426), (354, 418, 424, 363), (418, 355, 364, 424), (357, 423, 429, 367), (423, 356, 366, 429), (320, 379, 385, 333), (324, 390, 397, 337), (435, 450, 449, 436), (442, 456, 457, 443), (339, 432, 396), (445, 458, 430), (434, 451, 450, 435), (441, 430, 456, 442), (433, 452, 451, 434), (440, 445, 430, 441), (432, 453, 452, 433), (439, 446, 445, 440), (431, 454, 453, 432), (438, 447, 446, 439), (437, 455, 454, 431), (444, 448, 447, 438), (436, 449, 455, 437), (443, 457, 448, 444), (453, 459, 452), (446, 458, 445), (447, 458, 446), (454, 459, 453), (430, 458, 456), (451, 459, 450), (456, 458, 457), (450, 459, 449), (457, 458, 448), (449, 459, 455), (448, 458, 447), (455, 459, 454), (462, 465, 461, 460), (463, 464, 466, 467), (462, 463, 467, 465), (465, 467, 466, 461), (460, 464, 463, 462), (468, 460, 461, 470), (469, 471, 466, 464), (468, 470, 471, 469), (470, 461, 466, 471), (460, 468, 469, 464), (480, 479, 474, 475), (486, 477, 482, 483), (476, 478, 473, 472), (472, 485, 481, 476), (479, 486, 483, 474), (478, 480, 475, 473), (475, 474, 483, 484), (473, 475, 484, 472), (484, 485, 472), (484, 483, 482), (485, 482, 477, 481), (485, 484, 482), (520, 521, 491, 488), (489, 487, 492, 494), (493, 490, 488, 491), (499, 498, 509, 513), (495, 502, 503, 496), (501, 500, 514, 515), (487, 489, 495, 496), (493, 491, 504, 505), (492, 487, 496, 503), (490, 493, 505, 497), (521, 492, 503, 531), (498, 499, 503, 502), (532, 500, 504, 531), (500, 501, 505, 504), (501, 506, 497, 505), (499, 532, 531, 503), (507, 511, 522, 517), (506, 501, 515, 516), (532, 499, 513, 533), (512, 510, 513, 509), (534, 508, 514, 533), (508, 511, 515, 514), (511, 507, 516, 515), (500, 532, 533, 514), (522, 519, 518, 517), (511, 508, 519, 522), (510, 534, 533, 513), (526, 523, 524, 525), (530, 529, 528, 527), (523, 526, 530, 527), (525, 524, 528, 529), (526, 525, 529, 530), (491, 521, 531, 504), (494, 492, 521, 520), (508, 534, 519), (518, 519, 534, 535), (512, 535, 534, 510), (480, 539, 538, 479), (486, 541, 540, 477), (476, 536, 537, 478), (536, 476, 481, 543), (479, 538, 541, 486), (478, 537, 539, 480), (539, 542, 541, 538), (537, 536, 542, 539), (542, 536, 543), (542, 540, 541), (543, 481, 477, 540), (543, 540, 542), (520, 488, 545, 562), (489, 494, 546, 544), (547, 545, 488, 490), (549, 558, 509, 498), (495, 548, 552, 502), (551, 560, 559, 550), (544, 548, 495, 489), (547, 554, 553, 545), (546, 552, 548, 544), (490, 497, 554, 547), (562, 568, 552, 546), (498, 502, 552, 549), (569, 568, 553, 550), (550, 553, 554, 551), (551, 554, 497, 506), (549, 552, 568, 569), (507, 517, 563, 557), (506, 516, 560, 551), (569, 570, 558, 549), (512, 509, 558, 556), (571, 570, 559, 555), (555, 559, 560, 557), (557, 560, 516, 507), (550, 559, 570, 569), (563, 517, 518, 561), (557, 563, 561, 555), (556, 558, 570, 571), (565, 564, 524, 523), (567, 527, 528, 566), (523, 527, 567, 565), (564, 566, 528, 524), (565, 567, 566, 564), (545, 553, 568, 562), (494, 520, 562, 546), (555, 561, 571), (518, 535, 571, 561), (512, 556, 571, 535), (574, 575, 576, 583), (572, 574, 583, 582), (573, 572, 582, 579), (577, 581, 583, 576), (584, 590, 586, 585), (580, 589, 590, 584), (578, 588, 589, 580), (587, 586, 590, 591), (579, 588, 578, 573), (575, 585, 586, 576), (583, 590, 589, 582), (573, 578, 580, 572), (581, 591, 590, 583), (576, 586, 587, 577), (572, 580, 584, 574), (577, 587, 591, 581), (574, 584, 585, 575), (594, 601, 596, 595), (592, 582, 601, 594), (593, 579, 582, 592), (597, 596, 601, 600), (602, 603, 604, 606), (599, 602, 606, 589), (598, 599, 589, 588), (605, 607, 606, 604), (579, 593, 598, 588), (595, 596, 604, 603), (601, 582, 589, 606), (593, 592, 599, 598), (600, 601, 606, 607), (596, 597, 605, 604), (592, 594, 602, 599), (597, 600, 607, 605), (594, 595, 603, 602), (8, 9, 26), (37, 50, 38), (11, 6, 19, 23), (424, 444, 363), (425, 438, 439, 336), (393, 436, 336), (395, 437, 431, 338), (394, 431, 432, 339), (426, 443, 364), (428, 442, 365), (429, 441, 367), (398, 433, 434, 342), (396, 432, 433, 340), (399, 434, 435, 341), (427, 440, 366), (393, 439, 337), (397, 435, 436, 337), (403, 386, 310), (311, 386, 369), (344, 386, 400), (313, 386, 373), (404, 386, 347), (370, 386, 312), (400, 386, 345), (343, 386, 404), (308, 386, 370), (309, 386, 401), (165, 164, 608), (252, 251, 608), (173, 174, 608), (164, 166, 608), (253, 252, 608), (174, 165, 608), (254, 253, 608), (167, 169, 608), (246, 247, 608), (169, 168, 608), (247, 254, 608), (168, 170, 608), (166, 246, 608), (249, 167, 608), (170, 171, 608), (248, 249, 608), (250, 248, 608), (171, 172, 608), (103, 101, 609), (159, 160, 609), (112, 111, 609), (160, 161, 609), (113, 112, 609), (154, 153, 609), (161, 162, 609), (102, 113, 609), (153, 103, 609), (162, 154, 609), (108, 104, 609), (107, 108, 609), (104, 157, 609), (157, 156, 609), (109, 107, 609), (156, 158, 609), (110, 109, 609), (101, 102, 609), (115, 81, 610), (121, 119, 610), (131, 129, 610), (61, 63, 610), (83, 131, 610), (117, 115, 610), (127, 125, 610), (57, 59, 610), (67, 69, 610), (123, 121, 610), (63, 65, 610), (81, 55, 610), (119, 117, 610), (129, 127, 610), (59, 61, 610), (69, 71, 610), (125, 123, 610), (71, 83, 610)])
me_cylinder_010.polygons.foreach_set('use_smooth', [1, 1, 1, 1, 1, 1, 1, 1, 1, 1, 1, 1, 1, 1, 1, 1, 1, 1, 1, 1, 1, 1, 1, 1, 1, 1, 1, 1, 1, 1, 1, 1, 1, 1, 1, 1, 1, 1, 1, 1, 1, 1, 1, 1, 1, 1, 1, 1, 1, 1, 1, 1, 1, 1, 1, 1, 1, 1, 1, 1, 1, 1, 1, 1, 1, 1, 1, 1, 1, 1, 1, 1, 1, 1, 1, 1, 1, 1, 1, 1, 1, 1, 1, 1, 1, 1, 1, 1, 1, 1, 1, 1, 1, 1, 1, 1, 1, 1, 1, 1, 1, 1, 1, 1, 1, 1, 1, 1, 1, 1, 1, 1, 1, 1, 1, 1, 1, 1, 1, 1, 1, 1, 1, 1, 1, 1, 1, 1, 1, 1, 1, 1, 1, 1, 1, 1, 1, 1, 1, 1, 1, 1, 1, 1, 1, 1, 1, 1, 1, 1, 1, 1, 1, 1, 1, 1, 1, 1, 1, 1, 1, 1, 1, 1, 1, 1, 1, 1, 1, 1, 1, 1, 1, 1, 1, 1, 1, 1, 1, 1, 1, 1, 1, 1, 1, 1, 1, 1, 1, 1, 1, 1, 1, 1, 1, 1, 1, 1, 1, 1, 1, 1, 1, 1, 1, 1, 1, 1, 1, 1, 1, 1, 1, 1, 1, 1, 1, 1, 1, 1, 1, 1, 1, 1, 1, 1, 1, 1, 1, 1, 1, 1, 1, 1, 1, 1, 1, 1, 1, 1, 1, 1, 1, 1, 1, 1, 1, 1, 1, 1, 1, 1, 1, 1, 1, 1, 1, 1, 1, 1, 1, 1, 1, 1, 1, 1, 1, 1, 1, 1, 1, 1, 1, 1, 1, 1, 1, 1, 1, 1, 1, 1, 1, 1, 1, 1, 1, 1, 1, 1, 1, 1, 1, 1, 1, 1, 1, 1, 1, 1, 1, 1, 1, 1, 1, 1, 1, 1, 1, 1, 1, 1, 1, 1, 1, 1, 1, 1, 1, 1, 1, 1, 1, 1, 1, 1, 1, 1, 1, 1, 1, 1, 1, 1, 1, 1, 1, 1, 1, 1, 1, 1, 1, 1, 1, 1, 1, 1, 1, 1, 1, 1, 1, 1, 1, 1, 1, 1, 1, 1, 1, 1, 1, 1, 1, 1, 1, 1, 1, 1, 1, 1, 1, 1, 1, 1, 1, 1, 1, 1, 1, 1, 1, 1, 1, 1, 1, 1, 1, 1, 1, 1, 1, 1, 1, 1, 1, 1, 1, 1, 1, 1, 1, 1, 1, 1, 1, 1, 1, 1, 1, 1, 1, 1, 1, 1, 1, 1, 1, 1, 1, 1, 1, 1, 1, 1, 1, 1, 1, 1, 1, 1, 1, 1, 1, 1, 1, 1, 1, 1, 1, 1, 1, 1, 1, 1, 1, 0, 0, 0, 0, 0, 0, 0, 0, 0, 0, 0, 0, 0, 0, 0, 0, 0, 0, 0, 0, 0, 0, 0, 0, 0, 0, 0, 0, 0, 0, 0, 0, 0, 0, 0, 0, 0, 0, 0, 0, 0, 0, 0, 0, 0, 0, 0, 0, 0, 0, 0, 0, 0, 0, 0, 0, 0, 0, 0, 0, 0, 0, 0, 0, 0, 0, 0, 0, 0, 0, 0, 0, 0, 0, 0, 0, 0, 0, 0, 0, 0, 0, 0, 0, 0, 0, 0, 0, 0, 0, 0, 0, 0, 0, 0, 0, 0, 0, 1, 1, 1, 1, 1, 1, 1, 1, 1, 1, 1, 1, 1, 1, 1, 1, 1, 1, 1, 1, 1, 1, 1, 1, 1, 1, 1, 1, 1, 1, 1, 1, 1, 1, 1, 1, 1, 1, 1, 1, 1, 1, 1, 1, 1, 1, 1, 1, 1, 1, 1, 1, 1, 1, 1, 1, 1, 1, 1, 1, 1, 1, 1, 1, 1, 1, 1, 1, 1, 1, 1, 1, 1, 1, 1, 1, 1, 1, 1, 1, 1, 1, 1, 1, 1, 1, 1, 1, 1, 1, 1, 1, 1, 1, 1, 1, 1, 1, 1, 1, 1, 1, 1, 1, 1, 1, 1, 1, 1, 1, 1, 1, 1, 1, 1])
_k = set([(0, 1), (0, 8), (1, 33), (6, 7), (6, 11), (7, 36), (8, 9), (8, 26), (9, 10), (10, 11), (11, 23), (18, 19), (18, 44), (19, 23), (20, 21), (20, 29), (21, 22), (22, 23), (24, 25), (24, 26), (25, 49), (26, 32), (27, 28), (27, 51), (28, 29), (29, 32), (30, 31), (30, 32), (31, 53), (33, 37), (36, 40), (37, 38), (37, 50), (38, 39), (39, 40), (40, 48), (44, 48), (45, 46), (45, 52), (46, 47), (47, 48), (49, 50), (50, 54), (51, 52), (52, 54), (53, 54), (55, 57), (55, 81), (57, 59), (59, 61), (61, 63), (63, 65), (65, 67), (67, 69), (69, 71), (71, 83), (73, 74), (73, 85), (74, 75), (75, 76), (76, 77), (77, 78), (78, 79), (79, 80), (80, 88), (80, 96), (80, 102), (81, 115), (83, 131), (85, 133), (87, 88), (87, 100), (88, 114), (89, 90), (89, 91), (90, 97), (91, 92), (92, 93), (93, 94), (94, 95), (95, 96), (97, 144), (100, 141), (101, 102), (101, 103), (102, 113), (102, 114), (103, 153), (104, 108), (104, 157), (105, 106), (105, 155), (106, 114), (107, 108), (107, 109), (109, 110), (110, 111), (111, 112), (112, 113), (115, 117), (117, 119), (119, 121), (121, 123), (123, 125), (125, 127), (127, 129), (129, 131), (133, 134), (134, 135), (135, 136), (136, 137), (137, 138), (138, 139), (139, 140), (140, 142), (140, 150), (140, 154), (141, 142), (142, 163), (143, 144), (143, 145), (145, 146), (146, 147), (147, 148), (148, 149), (149, 150), (153, 154), (154, 162), (154, 163), (155, 163), (156, 157), (156, 158), (158, 159), (159, 160), (160, 161), (161, 162), (164, 165), (164, 166), (165, 174), (166, 246), (167, 169), (167, 249), (168, 169), (168, 170), (170, 171), (171, 172), (172, 173), (173, 174), (178, 180), (178, 258), (179, 180), (179, 181), (181, 182), (182, 183), (183, 184), (189, 191), (189, 267), (190, 191), (190, 192), (192, 193), (193, 194), (194, 195), (197, 222), (197, 223), (201, 202), (201, 203), (202, 218), (203, 204), (204, 205), (205, 206), (206, 207), (207, 224), (218, 276), (220, 225), (220, 234), (222, 224), (222, 232), (223, 273), (224, 225), (226, 232), (226, 234), (228, 231), (228, 298), (230, 234), (230, 300), (231, 232), (242, 245), (246, 247), (247, 254), (248, 249), (248, 250), (250, 251), (251, 252), (252, 253), (253, 254), (257, 258), (257, 259), (259, 260), (260, 261), (261, 262), (266, 267), (266, 268), (268, 269), (269, 270), (270, 271), (273, 293), (275, 276), (275, 277), (277, 278), (278, 279), (279, 280), (280, 281), (281, 294), (291, 295), (291, 300), (293, 294), (293, 299), (294, 295), (296, 299), (296, 300), (298, 299), (306, 307), (308, 370), (308, 372), (309, 369), (309, 401), (310, 371), (310, 403), (311, 368), (311, 369), (312, 368), (312, 370), (313, 371), (313, 373), (314, 372), (314, 373), (315, 376), (315, 378), (317, 377), (317, 409), (318, 374), (319, 374), (319, 376), (320, 377), (320, 379), (321, 378), (321, 379), (322, 389), (322, 391), (323, 388), (323, 419), (324, 390), (324, 421), (325, 387), (325, 388), (326, 387), (326, 389), (327, 390), (327, 392), (328, 391), (328, 392), (329, 380), (329, 381), (330, 380), (330, 382), (331, 381), (331, 413), (332, 382), (332, 384), (333, 383), (333, 385), (334, 383), (334, 415), (335, 384), (335, 385), (336, 395), (336, 425), (337, 397), (337, 427), (338, 394), (338, 395), (339, 394), (339, 396), (340, 396), (340, 398), (341, 397), (341, 399), (342, 398), (342, 399), (343, 402), (343, 404), (344, 400), (344, 401), (345, 400), (345, 402), (346, 403), (346, 405), (347, 404), (347, 405), (348, 408), (348, 410), (349, 406), (350, 406), (350, 408), (351, 409), (351, 411), (352, 410), (352, 411), (353, 420), (353, 422), (354, 418), (354, 419), (355, 418), (355, 420), (356, 421), (356, 423), (357, 422), (357, 423), (358, 412), (358, 413), (359, 412), (359, 414), (360, 414), (360, 416), (361, 415), (361, 417), (362, 416), (362, 417), (363, 424), (363, 425), (364, 424), (364, 426), (365, 426), (365, 428), (366, 427), (366, 429), (367, 428), (367, 429), (460, 462), (460, 468), (461, 465), (461, 470), (462, 463), (462, 465), (463, 464), (463, 467), (464, 469), (465, 467), (466, 467), (466, 471), (468, 469), (468, 470), (469, 471), (470, 471), (572, 573), (572, 574), (573, 579), (574, 575), (574, 584), (575, 576), (576, 577), (577, 581), (577, 587), (578, 580), (578, 588), (579, 593), (580, 584), (581, 583), (581, 591), (582, 583), (582, 601), (583, 590), (584, 585), (585, 586), (586, 587), (586, 590), (587, 591), (588, 598), (589, 590), (589, 606), (590, 591), (592, 593), (592, 594), (594, 595), (594, 602), (595, 596), (596, 597), (597, 600), (597, 605), (598, 599), (599, 602), (600, 601), (600, 607), (601, 606), (602, 603), (603, 604), (604, 605), (604, 606), (605, 607), (606, 607)])
me_cylinder_010.attributes.new('sharp_edge', 'BOOLEAN', 'EDGE').data.foreach_set('value', [ (min(e.vertices), max(e.vertices)) in _k for e in me_cylinder_010.edges])
_k = {(0, 1): 1.0, (6, 7): 1.0, (0, 8): 1.0, (6, 11): 1.0, (9, 10): 1.0, (10, 11): 1.0, (8, 9): 1.0, (18, 19): 1.0, (19, 23): 1.0, (21, 22): 1.0, (22, 23): 1.0, (20, 21): 1.0, (8, 26): 1.0, (11, 23): 1.0, (24, 26): 1.0, (24, 25): 1.0, (27, 28): 1.0, (28, 29): 1.0, (29, 32): 1.0, (30, 32): 1.0, (30, 31): 1.0, (20, 29): 1.0, (26, 32): 1.0, (1, 33): 1.0, (7, 36): 1.0, (33, 37): 1.0, (36, 40): 1.0, (38, 39): 1.0, (39, 40): 1.0, (37, 38): 1.0, (18, 44): 1.0, (44, 48): 1.0, (46, 47): 1.0, (47, 48): 1.0, (45, 46): 1.0, (37, 50): 1.0, (40, 48): 1.0, (49, 50): 1.0, (25, 49): 1.0, (27, 51): 1.0, (51, 52): 1.0, (52, 54): 1.0, (53, 54): 1.0, (31, 53): 1.0, (45, 52): 1.0, (50, 54): 1.0, (55, 81): 1.0, (55, 57): 1.0, (57, 59): 1.0, (59, 61): 1.0, (61, 63): 1.0, (63, 65): 1.0, (65, 67): 1.0, (67, 69): 1.0, (69, 71): 1.0, (89, 90): 1.0, (89, 91): 1.0, (91, 92): 1.0, (92, 93): 1.0, (93, 94): 1.0, (94, 95): 1.0, (95, 96): 1.0, (88, 114): 1.0, (71, 83): 1.0, (90, 97): 1.0, (80, 102): 1.0, (73, 74): 1.0, (74, 75): 1.0, (75, 76): 1.0, (76, 77): 1.0, (77, 78): 1.0, (78, 79): 1.0, (79, 80): 1.0, (73, 85): 1.0, (80, 88): 1.0, (87, 88): 1.0, (87, 100): 1.0, (80, 96): 1.0, (101, 102): 1.0, (101, 103): 1.0, (107, 108): 1.0, (107, 109): 1.0, (109, 110): 1.0, (110, 111): 1.0, (111, 112): 1.0, (112, 113): 1.0, (102, 113): 1.0, (104, 108): 1.0, (102, 114): 1.0, (106, 114): 1.0, (105, 106): 1.0, (81, 115): 1.0, (115, 117): 1.0, (117, 119): 1.0, (119, 121): 1.0, (121, 123): 1.0, (123, 125): 1.0, (125, 127): 1.0, (127, 129): 1.0, (129, 131): 1.0, (143, 144): 1.0, (143, 145): 1.0, (145, 146): 1.0, (146, 147): 1.0, (147, 148): 1.0, (148, 149): 1.0, (149, 150): 1.0, (142, 163): 1.0, (83, 131): 1.0, (97, 144): 1.0, (140, 154): 1.0, (133, 134): 1.0, (134, 135): 1.0, (135, 136): 1.0, (136, 137): 1.0, (137, 138): 1.0, (138, 139): 1.0, (139, 140): 1.0, (85, 133): 1.0, (140, 142): 1.0, (141, 142): 1.0, (100, 141): 1.0, (140, 150): 1.0, (153, 154): 1.0, (103, 153): 1.0, (156, 157): 1.0, (156, 158): 1.0, (158, 159): 1.0, (159, 160): 1.0, (160, 161): 1.0, (161, 162): 1.0, (154, 162): 1.0, (104, 157): 1.0, (154, 163): 1.0, (155, 163): 1.0, (105, 155): 1.0, (164, 165): 1.0, (164, 166): 1.0, (168, 169): 1.0, (168, 170): 1.0, (170, 171): 1.0, (171, 172): 1.0, (172, 173): 1.0, (173, 174): 1.0, (165, 174): 1.0, (167, 169): 1.0, (179, 180): 1.0, (179, 181): 1.0, (181, 182): 1.0, (182, 183): 1.0, (183, 184): 1.0, (178, 180): 1.0, (190, 191): 1.0, (190, 192): 1.0, (192, 193): 1.0, (193, 194): 1.0, (194, 195): 1.0, (189, 191): 1.0, (220, 234): 1.0, (201, 202): 1.0, (201, 203): 1.0, (203, 204): 1.0, (204, 205): 1.0, (205, 206): 1.0, (206, 207): 1.0, (202, 218): 1.0, (197, 222): 1.0, (197, 223): 1.0, (222, 224): 1.0, (207, 224): 1.0, (222, 232): 1.0, (231, 232): 1.0, (228, 231): 1.0, (226, 232): 1.0, (226, 234): 1.0, (230, 234): 1.0, (224, 225): 1.0, (220, 225): 1.0, (242, 245): 1.0, (246, 247): 1.0, (166, 246): 1.0, (248, 249): 1.0, (248, 250): 1.0, (250, 251): 1.0, (251, 252): 1.0, (252, 253): 1.0, (253, 254): 1.0, (247, 254): 1.0, (167, 249): 1.0, (257, 258): 1.0, (257, 259): 1.0, (259, 260): 1.0, (260, 261): 1.0, (261, 262): 1.0, (178, 258): 1.0, (266, 267): 1.0, (266, 268): 1.0, (268, 269): 1.0, (269, 270): 1.0, (270, 271): 1.0, (189, 267): 1.0, (291, 300): 1.0, (275, 276): 1.0, (275, 277): 1.0, (277, 278): 1.0, (278, 279): 1.0, (279, 280): 1.0, (280, 281): 1.0, (218, 276): 1.0, (273, 293): 1.0, (223, 273): 1.0, (293, 294): 1.0, (281, 294): 1.0, (293, 299): 1.0, (298, 299): 1.0, (228, 298): 1.0, (296, 299): 1.0, (296, 300): 1.0, (230, 300): 1.0, (294, 295): 1.0, (291, 295): 1.0, (306, 307): 1.0, (311, 368): 1.0, (312, 368): 1.0, (309, 369): 1.0, (311, 369): 1.0, (312, 370): 1.0, (308, 370): 1.0, (313, 371): 1.0, (310, 371): 1.0, (314, 372): 1.0, (308, 372): 1.0, (314, 373): 1.0, (313, 373): 1.0, (318, 374): 1.0, (319, 374): 1.0, (319, 376): 1.0, (315, 376): 1.0, (320, 377): 1.0, (317, 377): 1.0, (321, 378): 1.0, (315, 378): 1.0, (321, 379): 1.0, (320, 379): 1.0, (329, 380): 1.0, (330, 380): 1.0, (331, 381): 1.0, (329, 381): 1.0, (330, 382): 1.0, (332, 382): 1.0, (333, 383): 1.0, (334, 383): 1.0, (335, 384): 1.0, (332, 384): 1.0, (335, 385): 1.0, (333, 385): 1.0, (325, 387): 1.0, (326, 387): 1.0, (323, 388): 1.0, (325, 388): 1.0, (326, 389): 1.0, (322, 389): 1.0, (327, 390): 1.0, (324, 390): 1.0, (328, 391): 1.0, (322, 391): 1.0, (328, 392): 1.0, (327, 392): 1.0, (338, 394): 1.0, (339, 394): 1.0, (336, 395): 1.0, (338, 395): 1.0, (339, 396): 1.0, (340, 396): 1.0, (341, 397): 1.0, (337, 397): 1.0, (342, 398): 1.0, (340, 398): 1.0, (342, 399): 1.0, (341, 399): 1.0, (344, 400): 1.0, (345, 400): 1.0, (309, 401): 1.0, (344, 401): 1.0, (345, 402): 1.0, (343, 402): 1.0, (346, 403): 1.0, (310, 403): 1.0, (347, 404): 1.0, (343, 404): 1.0, (347, 405): 1.0, (346, 405): 1.0, (349, 406): 1.0, (350, 406): 1.0, (350, 408): 1.0, (348, 408): 1.0, (351, 409): 1.0, (317, 409): 1.0, (352, 410): 1.0, (348, 410): 1.0, (352, 411): 1.0, (351, 411): 1.0, (358, 412): 1.0, (359, 412): 1.0, (331, 413): 1.0, (358, 413): 1.0, (359, 414): 1.0, (360, 414): 1.0, (361, 415): 1.0, (334, 415): 1.0, (362, 416): 1.0, (360, 416): 1.0, (362, 417): 1.0, (361, 417): 1.0, (354, 418): 1.0, (355, 418): 1.0, (323, 419): 1.0, (354, 419): 1.0, (355, 420): 1.0, (353, 420): 1.0, (356, 421): 1.0, (324, 421): 1.0, (357, 422): 1.0, (353, 422): 1.0, (357, 423): 1.0, (356, 423): 1.0, (363, 424): 1.0, (364, 424): 1.0, (336, 425): 1.0, (363, 425): 1.0, (364, 426): 1.0, (365, 426): 1.0, (366, 427): 1.0, (337, 427): 1.0, (367, 428): 1.0, (365, 428): 1.0, (367, 429): 1.0, (366, 429): 1.0, (466, 467): 1.0, (460, 462): 1.0, (461, 465): 1.0, (463, 464): 1.0, (462, 465): 1.0, (463, 467): 1.0, (465, 467): 1.0, (462, 463): 1.0, (466, 471): 1.0, (460, 468): 1.0, (461, 470): 1.0, (464, 469): 1.0, (468, 470): 1.0, (469, 471): 1.0, (470, 471): 1.0, (468, 469): 1.0, (572, 573): 1.0, (572, 574): 1.0, (574, 575): 1.0, (575, 576): 1.0, (576, 577): 1.0, (584, 585): 1.0, (573, 579): 1.0, (580, 584): 1.0, (578, 580): 1.0, (582, 583): 1.0, (581, 583): 1.0, (577, 581): 1.0, (585, 586): 1.0, (586, 587): 1.0, (578, 588): 1.0, (589, 590): 1.0, (586, 590): 1.0, (590, 591): 1.0, (587, 591): 1.0, (583, 590): 1.0, (581, 591): 1.0, (577, 587): 1.0, (574, 584): 1.0, (592, 593): 1.0, (592, 594): 1.0, (594, 595): 1.0, (595, 596): 1.0, (596, 597): 1.0, (602, 603): 1.0, (579, 593): 1.0, (599, 602): 1.0, (598, 599): 1.0, (582, 601): 1.0, (600, 601): 1.0, (597, 600): 1.0, (603, 604): 1.0, (604, 605): 1.0, (588, 598): 1.0, (589, 606): 1.0, (604, 606): 1.0, (606, 607): 1.0, (605, 607): 1.0, (601, 606): 1.0, (600, 607): 1.0, (597, 605): 1.0, (594, 602): 1.0}
me_cylinder_010.attributes.new('crease_edge', 'FLOAT', 'EDGE').data.foreach_set('value', [_k.get((min(e.vertices), max(e.vertices)), 0.0) for e in me_cylinder_010.edges])
_uv = me_cylinder_010.uv_layers.new(name='UVMap')
_uv.uv.foreach_set('vector', [0.9251, 0.001243, 0.9251, 0.01283, 0.907, 0.01283, 0.9071, 0.001332, 0.9251, 0.01283, 0.9251, 0.03698, 0.907, 0.03697, 0.907, 0.01283, 0.9251, 0.03698, 0.9251, 0.2907, 0.907, 0.2907, 0.907, 0.03697, 0.907, 0.01283, 0.907, 0.03697, 0.892, 0.03696, 0.892, 0.01283, 0.907, 0.03697, 0.907, 0.2907, 0.892, 0.2955, 0.892, 0.03696, 0.9071, 0.001332, 0.907, 0.01283, 0.892, 0.01283, 0.8921, 0.001057, 0.846, 0.02525, 0.8639, 0.02462, 0.8642, 0.02953, 0.8461, 0.0301, 0.8461, 0.0301, 0.8642, 0.02953, 0.8648, 0.05415, 0.8463, 0.0544, 0.8463, 0.0544, 0.8648, 0.05415, 0.867, 0.2953, 0.8486, 0.2968, 0.8642, 0.02953, 0.8796, 0.02865, 0.8802, 0.05386, 0.8648, 0.05415, 0.8648, 0.05415, 0.8802, 0.05386, 0.8814, 0.2976, 0.867, 0.2953, 0.8639, 0.02462, 0.8793, 0.02336, 0.8796, 0.02865, 0.8642, 0.02953, 0.886, 0.01784, 0.8793, 0.02336, 0.8708, 0.01178, 0.8761, 0.005808, 0.8076, 0.3096, 0.8159, 0.2982, 0.8303, 0.2957, 0.8272, 0.3099, 0.8704, 0.3095, 0.8488, 0.3119, 0.8486, 0.2968, 0.867, 0.2953, 0.8889, 0.02819, 0.8899, 0.05369, 0.8802, 0.05386, 0.8796, 0.02865, 0.8899, 0.05369, 0.8899, 0.3088, 0.8814, 0.2976, 0.8802, 0.05386, 0.8889, 0.02819, 0.8796, 0.02865, 0.8793, 0.02336, 0.886, 0.01784, 0.8793, 0.02336, 0.8639, 0.02462, 0.8621, 0.01115, 0.8708, 0.01178, 0.9711, 0.5519, 0.9743, 0.5665, 0.9717, 0.5664, 0.9685, 0.5518, 0.9711, 0.5339, 0.9711, 0.5519, 0.9685, 0.5518, 0.9685, 0.5339, 0.8458, 0.001057, 0.8647, 0.003318, 0.8621, 0.01115, 0.8459, 0.01027, 0.8647, 0.003318, 0.8761, 0.005808, 0.8708, 0.01178, 0.8621, 0.01115, 0.9685, 0.5339, 0.9685, 0.5518, 0.9535, 0.5521, 0.9533, 0.5339, 0.9685, 0.5518, 0.9717, 0.5664, 0.9562, 0.563, 0.9535, 0.5521, 0.8639, 0.02462, 0.846, 0.02525, 0.8459, 0.01027, 0.8621, 0.01115, 0.9251, 0.001243, 0.9431, 0.001332, 0.9432, 0.01283, 0.9251, 0.01283, 0.9251, 0.01283, 0.9432, 0.01283, 0.9431, 0.03697, 0.9251, 0.03698, 0.9251, 0.03698, 0.9431, 0.03697, 0.9431, 0.2907, 0.9251, 0.2907, 0.9432, 0.01283, 0.9581, 0.01283, 0.9581, 0.03696, 0.9431, 0.03697, 0.9431, 0.03697, 0.9581, 0.03696, 0.9581, 0.2955, 0.9431, 0.2907, 0.9431, 0.001332, 0.9581, 0.001057, 0.9581, 0.01283, 0.9432, 0.01283, 0.846, 0.02525, 0.8461, 0.0301, 0.8279, 0.02988, 0.8281, 0.02496, 0.8461, 0.0301, 0.8463, 0.0544, 0.8278, 0.05451, 0.8279, 0.02988, 0.8463, 0.0544, 0.8486, 0.2968, 0.8303, 0.2957, 0.8278, 0.05451, 0.8279, 0.02988, 0.8278, 0.05451, 0.8124, 0.05451, 0.8125, 0.0293, 0.8278, 0.05451, 0.8303, 0.2957, 0.8159, 0.2982, 0.8124, 0.05451, 0.8281, 0.02496, 0.8279, 0.02988, 0.8125, 0.0293, 0.8127, 0.02401, 0.8059, 0.01861, 0.8155, 0.006394, 0.821, 0.01226, 0.8127, 0.02401, 0.8272, 0.3099, 0.8303, 0.2957, 0.8486, 0.2968, 0.8488, 0.3119, 0.8032, 0.02902, 0.8125, 0.0293, 0.8124, 0.05451, 0.8027, 0.05454, 0.8027, 0.05454, 0.8124, 0.05451, 0.8159, 0.2982, 0.8076, 0.3096, 0.8032, 0.02902, 0.8059, 0.01861, 0.8127, 0.02401, 0.8125, 0.0293, 0.8127, 0.02401, 0.821, 0.01226, 0.8296, 0.01146, 0.8281, 0.02496, 0.9711, 0.5159, 0.9685, 0.516, 0.9717, 0.5014, 0.9743, 0.5013, 0.9711, 0.5339, 0.9685, 0.5339, 0.9685, 0.516, 0.9711, 0.5159, 0.8458, 0.001057, 0.8459, 0.01027, 0.8296, 0.01146, 0.8269, 0.003684, 0.8269, 0.003684, 0.8296, 0.01146, 0.821, 0.01226, 0.8155, 0.006394, 0.9685, 0.5339, 0.9533, 0.5339, 0.9535, 0.5157, 0.9685, 0.516, 0.9685, 0.516, 0.9535, 0.5157, 0.9562, 0.5048, 0.9717, 0.5014, 0.8281, 0.02496, 0.8296, 0.01146, 0.8459, 0.01027, 0.846, 0.02525, 0.3023, 0.5852, 0.3102, 0.584, 0.3157, 0.6077, 0.3082, 0.6105, 0.3082, 0.6105, 0.3157, 0.6077, 0.3385, 0.6484, 0.3324, 0.6533, 0.3324, 0.6533, 0.3385, 0.6484, 0.3732, 0.6784, 0.3692, 0.6851, 0.3692, 0.6851, 0.3732, 0.6784, 0.4159, 0.6943, 0.4145, 0.7019, 0.4145, 0.7019, 0.4159, 0.6943, 0.4613, 0.6944, 0.4625, 0.7019, 0.4625, 0.7019, 0.4613, 0.6944, 0.5035, 0.6787, 0.5073, 0.6853, 0.5073, 0.6853, 0.5035, 0.6787, 0.5375, 0.6502, 0.5432, 0.655, 0.5432, 0.655, 0.5375, 0.6502, 0.5595, 0.6123, 0.5666, 0.6148, 0.5666, 0.6148, 0.5595, 0.6123, 0.5658, 0.5678, 0.5732, 0.568, 0.8192, 0.5714, 0.8045, 0.6118, 0.6973, 0.5499, 0.5555, 0.5674, 0.5523, 0.5852, 0.5487, 0.5839, 0.552, 0.5673, 0.5035, 0.6787, 0.4613, 0.6944, 0.4551, 0.6636, 0.4873, 0.652, 0.4159, 0.6943, 0.3732, 0.6784, 0.3889, 0.6507, 0.4209, 0.6631, 0.5658, 0.5678, 0.5595, 0.6123, 0.5556, 0.5948, 0.5594, 0.5675, 0.3385, 0.6484, 0.3157, 0.6077, 0.3464, 0.597, 0.363, 0.6277, 0.5375, 0.6502, 0.5035, 0.6787, 0.4873, 0.652, 0.5136, 0.6299, 0.4613, 0.6944, 0.4159, 0.6943, 0.4209, 0.6631, 0.4551, 0.6636, 0.5635, 0.5457, 0.5658, 0.5678, 0.5594, 0.5675, 0.557, 0.5466, 0.3732, 0.6784, 0.3385, 0.6484, 0.363, 0.6277, 0.3889, 0.6507, 0.5595, 0.6123, 0.5375, 0.6502, 0.5136, 0.6299, 0.5318, 0.6046, 0.5732, 0.568, 0.5658, 0.5678, 0.5635, 0.5457, 0.571, 0.5448, 0.3157, 0.6077, 0.3102, 0.584, 0.3433, 0.5794, 0.3464, 0.597, 0.3909, 0.6475, 0.366, 0.6254, 0.3693, 0.6227, 0.3931, 0.6439, 0.5318, 0.6046, 0.5556, 0.5948, 0.5595, 0.6123, 0.5523, 0.5852, 0.5333, 0.5969, 0.5327, 0.5926, 0.5487, 0.5839, 0.35, 0.5957, 0.366, 0.6254, 0.363, 0.6277, 0.3464, 0.597, 0.366, 0.6254, 0.3909, 0.6475, 0.3889, 0.6507, 0.363, 0.6277, 0.3909, 0.6475, 0.4217, 0.6594, 0.4209, 0.6631, 0.3889, 0.6507, 0.4217, 0.6594, 0.4545, 0.6599, 0.4551, 0.6636, 0.4209, 0.6631, 0.4545, 0.6599, 0.4854, 0.6488, 0.4873, 0.652, 0.4551, 0.6636, 0.4854, 0.6488, 0.5109, 0.6272, 0.5136, 0.6299, 0.4873, 0.652, 0.5109, 0.6272, 0.5333, 0.5969, 0.5318, 0.6046, 0.5136, 0.6299, 0.347, 0.5789, 0.35, 0.5957, 0.3464, 0.597, 0.3433, 0.5794, 0.5333, 0.5969, 0.5523, 0.5852, 0.5556, 0.5948, 0.5318, 0.6046, 0.5523, 0.5852, 0.5555, 0.5674, 0.5594, 0.5675, 0.5556, 0.5948, 0.5555, 0.5674, 0.5527, 0.5471, 0.557, 0.5466, 0.5594, 0.5675, 0.03986, 0.8252, 0.01599, 0.799, 0.1029, 0.745, 0.7715, 0.2703, 0.775, 0.2537, 0.7926, 0.2498, 0.7887, 0.2721, 0.7715, 0.2901, 0.7715, 0.2703, 0.7887, 0.2721, 0.7885, 0.2901, 0.4217, 0.6594, 0.3909, 0.6475, 0.3931, 0.6439, 0.4224, 0.6553, 0.5527, 0.5471, 0.5555, 0.5674, 0.552, 0.5673, 0.5489, 0.5476, 0.4545, 0.6599, 0.4217, 0.6594, 0.4224, 0.6553, 0.4537, 0.6558, 0.4854, 0.6488, 0.4545, 0.6599, 0.4537, 0.6558, 0.4833, 0.6452, 0.5109, 0.6272, 0.4854, 0.6488, 0.4833, 0.6452, 0.5079, 0.6242, 0.5333, 0.5969, 0.5109, 0.6272, 0.5079, 0.6242, 0.5327, 0.5926, 0.35, 0.5957, 0.347, 0.5789, 0.3514, 0.5783, 0.3542, 0.5943, 0.366, 0.6254, 0.35, 0.5957, 0.3542, 0.5943, 0.3693, 0.6227, 0.3023, 0.5852, 0.301, 0.5592, 0.309, 0.5597, 0.3102, 0.584, 0.301, 0.5592, 0.3124, 0.5112, 0.3197, 0.5142, 0.309, 0.5597, 0.3124, 0.5112, 0.3391, 0.4701, 0.3448, 0.4754, 0.3197, 0.5142, 0.3391, 0.4701, 0.3778, 0.4407, 0.3814, 0.4475, 0.3448, 0.4754, 0.3778, 0.4407, 0.424, 0.4261, 0.4251, 0.4337, 0.3814, 0.4475, 0.424, 0.4261, 0.472, 0.4278, 0.4705, 0.4353, 0.4251, 0.4337, 0.472, 0.4278, 0.5162, 0.4456, 0.5121, 0.452, 0.4705, 0.4353, 0.5162, 0.4456, 0.5503, 0.478, 0.5441, 0.4823, 0.5121, 0.452, 0.5503, 0.478, 0.5675, 0.5216, 0.5604, 0.5236, 0.5441, 0.4823, 0.6973, 0.4261, 0.7396, 0.4335, 0.6973, 0.5499, 0.5503, 0.5263, 0.5467, 0.5272, 0.5405, 0.5118, 0.5436, 0.5097, 0.4705, 0.4353, 0.4634, 0.4662, 0.4288, 0.4654, 0.4251, 0.4337, 0.3814, 0.4475, 0.3957, 0.4763, 0.368, 0.4978, 0.3448, 0.4754, 0.5604, 0.5236, 0.5541, 0.5253, 0.5445, 0.4999, 0.5441, 0.4823, 0.3197, 0.5142, 0.3492, 0.5274, 0.3415, 0.5617, 0.309, 0.5597, 0.5121, 0.452, 0.4955, 0.4783, 0.4634, 0.4662, 0.4705, 0.4353, 0.4251, 0.4337, 0.4288, 0.4654, 0.3957, 0.4763, 0.3814, 0.4475, 0.5635, 0.5457, 0.557, 0.5466, 0.5541, 0.5253, 0.5604, 0.5236, 0.3448, 0.4754, 0.368, 0.4978, 0.3492, 0.5274, 0.3197, 0.5142, 0.5441, 0.4823, 0.5195, 0.4971, 0.4955, 0.4783, 0.5121, 0.452, 0.5675, 0.5216, 0.571, 0.5448, 0.5635, 0.5457, 0.5604, 0.5236, 0.309, 0.5597, 0.3415, 0.5617, 0.3433, 0.5794, 0.3102, 0.584, 0.3709, 0.5003, 0.374, 0.5032, 0.3567, 0.5305, 0.3528, 0.5288, 0.5195, 0.4971, 0.5441, 0.4823, 0.5445, 0.4999, 0.5436, 0.5097, 0.5405, 0.5118, 0.5237, 0.508, 0.5231, 0.5039, 0.3453, 0.5619, 0.3415, 0.5617, 0.3492, 0.5274, 0.3528, 0.5288, 0.3528, 0.5288, 0.3492, 0.5274, 0.368, 0.4978, 0.3709, 0.5003, 0.3709, 0.5003, 0.368, 0.4978, 0.3957, 0.4763, 0.3975, 0.4796, 0.3975, 0.4796, 0.3957, 0.4763, 0.4288, 0.4654, 0.4294, 0.4692, 0.4294, 0.4692, 0.4288, 0.4654, 0.4634, 0.4662, 0.4627, 0.47, 0.4627, 0.47, 0.4634, 0.4662, 0.4955, 0.4783, 0.4938, 0.4815, 0.4938, 0.4815, 0.4955, 0.4783, 0.5195, 0.4971, 0.5231, 0.5039, 0.347, 0.5789, 0.3433, 0.5794, 0.3415, 0.5617, 0.3453, 0.5619, 0.5231, 0.5039, 0.5195, 0.4971, 0.5445, 0.4999, 0.5436, 0.5097, 0.5436, 0.5097, 0.5445, 0.4999, 0.5541, 0.5253, 0.5503, 0.5263, 0.5503, 0.5263, 0.5541, 0.5253, 0.557, 0.5466, 0.5527, 0.5471, 0.09794, 0.6425, 0.1331, 0.6472, 0.1029, 0.745, 0.7715, 0.31, 0.7887, 0.3081, 0.7926, 0.3305, 0.775, 0.3265, 0.7715, 0.2901, 0.7885, 0.2901, 0.7887, 0.3081, 0.7715, 0.31, 0.3975, 0.4796, 0.3995, 0.4834, 0.374, 0.5032, 0.3709, 0.5003, 0.5527, 0.5471, 0.5489, 0.5476, 0.5467, 0.5272, 0.5503, 0.5263, 0.4294, 0.4692, 0.43, 0.4733, 0.3995, 0.4834, 0.3975, 0.4796, 0.4627, 0.47, 0.4619, 0.4741, 0.43, 0.4733, 0.4294, 0.4692, 0.4938, 0.4815, 0.4918, 0.4853, 0.4619, 0.4741, 0.4627, 0.47, 0.5231, 0.5039, 0.5237, 0.508, 0.4918, 0.4853, 0.4938, 0.4815, 0.3453, 0.5619, 0.3497, 0.5622, 0.3514, 0.5783, 0.347, 0.5789, 0.3528, 0.5288, 0.3567, 0.5305, 0.3497, 0.5622, 0.3453, 0.5619, 0.7387, 0.697, 0.7626, 0.7231, 0.6772, 0.7783, 0.7425, 0.02127, 0.77, 0.04359, 0.7248, 0.05787, 0.705, 0.04312, 0.001934, 0.2801, 0.001741, 0.2314, 0.01386, 0.2313, 0.01385, 0.28, 0.001689, 0.1605, 0.001613, 0.1251, 0.01373, 0.1251, 0.01381, 0.1605, 0.001346, 0.05426, 0.001161, 0.01884, 0.01328, 0.0188, 0.01347, 0.05423, 0.001161, 0.01884, 0.001057, 0.001128, 0.01318, 0.001057, 0.01328, 0.0188, 0.002351, 0.3027, 0.001934, 0.2801, 0.01385, 0.28, 0.01385, 0.3027, 0.001728, 0.196, 0.001689, 0.1605, 0.01381, 0.1605, 0.01385, 0.1959, 0.001499, 0.08969, 0.001346, 0.05426, 0.01347, 0.05423, 0.01362, 0.08965, 0.002261, 0.3207, 0.002351, 0.3027, 0.01385, 0.3027, 0.01385, 0.3207, 0.001741, 0.2314, 0.001728, 0.196, 0.01385, 0.1959, 0.01386, 0.2313, 0.001613, 0.1251, 0.001499, 0.08969, 0.01362, 0.08965, 0.01373, 0.1251, 0.03799, 0.3027, 0.03797, 0.28, 0.2989, 0.28, 0.2917, 0.3027, 0.6397, 0.001928, 0.6331, 0.02912, 0.595, 0.03279, 0.71, 0.007099, 0.7425, 0.02127, 0.705, 0.04312, 0.6822, 0.03355, 0.79, 0.07281, 0.8006, 0.1066, 0.7501, 0.09987, 0.7403, 0.07717, 0.8006, 0.1066, 0.8006, 0.1244, 0.7535, 0.1244, 0.7501, 0.09987, 0.01385, 0.3027, 0.01385, 0.28, 0.03797, 0.28, 0.03799, 0.3027, 0.6751, 0.001057, 0.71, 0.007099, 0.6822, 0.03355, 0.6579, 0.0291, 0.77, 0.04359, 0.79, 0.07281, 0.7403, 0.07717, 0.7248, 0.05787, 0.01385, 0.3207, 0.01385, 0.3027, 0.03799, 0.3027, 0.03799, 0.3207, 0.6397, 0.001928, 0.6751, 0.001057, 0.6579, 0.0291, 0.6331, 0.02912, 0.01385, 0.28, 0.01386, 0.2313, 0.03797, 0.28, 0.3012, 0.3609, 0.3011, 0.3361, 0.5927, 0.3361, 0.5928, 0.3609, 0.3011, 0.2867, 0.301, 0.262, 0.5926, 0.262, 0.5927, 0.2867, 0.03799, 0.3207, 0.03799, 0.3027, 0.2917, 0.3027, 0.2917, 0.3207, 0.3012, 0.3856, 0.3012, 0.3609, 0.5928, 0.3609, 0.5928, 0.3856, 0.3011, 0.3114, 0.3011, 0.2867, 0.5927, 0.2867, 0.5927, 0.3114, 0.3012, 0.4239, 0.3012, 0.3856, 0.5928, 0.3856, 0.5622, 0.4239, 0.3011, 0.3361, 0.3011, 0.3114, 0.5927, 0.3114, 0.5927, 0.3361, 0.301, 0.262, 0.301, 0.2372, 0.5926, 0.2372, 0.5926, 0.262, 0.301, 0.2372, 0.301, 0.2125, 0.5926, 0.2125, 0.5926, 0.2372, 0.7556, 0.2642, 0.7628, 0.2642, 0.7556, 0.2787, 0.3889, 0.8696, 0.4065, 0.8695, 0.4131, 0.8891, 0.389, 0.8893, 0.4065, 0.8695, 0.4204, 0.8626, 0.4299, 0.8812, 0.4131, 0.8891, 0.3377, 0.7379, 0.3248, 0.755, 0.3101, 0.7468, 0.3267, 0.7257, 0.3248, 0.755, 0.318, 0.7755, 0.301, 0.7727, 0.3101, 0.7468, 0.318, 0.7755, 0.3178, 0.7971, 0.3012, 0.8002, 0.301, 0.7727, 0.3178, 0.7971, 0.3246, 0.8175, 0.3101, 0.8257, 0.3012, 0.8002, 0.3246, 0.8175, 0.3374, 0.8344, 0.3266, 0.8467, 0.3101, 0.8257, 0.3374, 0.8344, 0.36, 0.8485, 0.3496, 0.8611, 0.3266, 0.8467, 0.36, 0.8485, 0.3889, 0.8696, 0.389, 0.8893, 0.3496, 0.8611, 0.3553, 0.7258, 0.3377, 0.7379, 0.3267, 0.7257, 0.3485, 0.7112, 0.223, 0.7696, 0.223, 0.7624, 0.2485, 0.7624, 0.2485, 0.7696, 0.8924, 0.8709, 0.8878, 0.8656, 0.9016, 0.8579, 0.913, 0.8725, 0.8878, 0.8656, 0.8814, 0.8624, 0.8874, 0.8507, 0.9016, 0.8579, 0.88, 0.8953, 0.8924, 0.8709, 0.913, 0.8725, 0.915, 0.9131, 0.7628, 0.2642, 0.7693, 0.2642, 0.7693, 0.2787, 0.7556, 0.2787, 0.223, 0.7624, 0.2238, 0.7554, 0.2508, 0.7554, 0.2485, 0.7624, 0.7556, 0.2642, 0.7556, 0.2498, 0.7628, 0.2498, 0.7628, 0.2642, 0.7628, 0.2642, 0.7628, 0.2498, 0.7693, 0.2533, 0.7693, 0.2642, 0.2323, 0.7294, 0.2102, 0.6873, 0.2579, 0.716, 0.2323, 0.7294, 0.2579, 0.716, 0.2666, 0.7355, 0.2576, 0.7469, 0.2238, 0.7554, 0.2323, 0.7294, 0.2576, 0.7469, 0.2508, 0.7554, 0.8361, 0.9989, 0.8443, 0.9765, 0.866, 0.9866, 0.8577, 0.9989, 0.9086, 0.962, 0.8888, 0.9524, 0.915, 0.9131, 0.9153, 0.9414, 0.877, 0.9701, 0.8513, 0.9573, 0.8584, 0.9377, 0.8888, 0.9524, 0.8153, 0.9922, 0.8273, 0.9686, 0.8443, 0.9765, 0.8361, 0.9989, 0.7556, 0.3001, 0.7556, 0.2787, 0.7693, 0.2787, 0.7693, 0.3001, 0.2102, 0.6873, 0.2039, 0.6752, 0.2663, 0.6425, 0.2727, 0.6547, 0.8888, 0.9524, 0.8584, 0.9377, 0.88, 0.8953, 0.915, 0.9131, 0.8513, 0.9573, 0.8368, 0.95, 0.8462, 0.9315, 0.8584, 0.9377, 0.8958, 0.9795, 0.877, 0.9701, 0.8888, 0.9524, 0.9086, 0.962, 0.877, 0.9701, 0.8958, 0.9795, 0.8783, 0.9923, 0.866, 0.9866, 0.8443, 0.9765, 0.8273, 0.9686, 0.8368, 0.95, 0.8513, 0.9573, 0.866, 0.9866, 0.8783, 0.9923, 0.8577, 0.9989, 0.866, 0.9866, 0.8443, 0.9765, 0.8513, 0.9573, 0.877, 0.9701, 0.7556, 0.3491, 0.7693, 0.349, 0.7693, 0.3705, 0.7556, 0.3705, 0.7556, 0.3001, 0.7693, 0.3001, 0.7693, 0.349, 0.7556, 0.3491, 0.2579, 0.716, 0.2102, 0.6873, 0.2727, 0.6547, 0.2826, 0.6738, 0.5903, 0.8323, 0.5768, 0.7996, 0.6772, 0.7783, 0.7425, 0.2275, 0.705, 0.2056, 0.7248, 0.1909, 0.77, 0.2051, 0.001934, 0.3614, 0.01385, 0.3615, 0.01386, 0.4101, 0.001741, 0.4101, 0.001689, 0.481, 0.01381, 0.481, 0.01373, 0.5164, 0.001613, 0.5164, 0.001346, 0.5872, 0.01347, 0.5873, 0.01328, 0.6227, 0.001161, 0.6226, 0.001161, 0.6226, 0.01328, 0.6227, 0.01318, 0.6404, 0.001057, 0.6404, 0.002351, 0.3388, 0.01385, 0.3388, 0.01385, 0.3615, 0.001934, 0.3614, 0.001728, 0.4455, 0.01385, 0.4456, 0.01381, 0.481, 0.001689, 0.481, 0.001499, 0.5518, 0.01362, 0.5518, 0.01347, 0.5873, 0.001346, 0.5872, 0.002261, 0.3207, 0.01385, 0.3207, 0.01385, 0.3388, 0.002351, 0.3388, 0.001741, 0.4101, 0.01386, 0.4101, 0.01385, 0.4456, 0.001728, 0.4455, 0.001613, 0.5164, 0.01373, 0.5164, 0.01362, 0.5518, 0.001499, 0.5518, 0.03799, 0.3388, 0.2917, 0.3388, 0.2989, 0.3614, 0.03797, 0.3614, 0.6397, 0.2468, 0.595, 0.2159, 0.6331, 0.2196, 0.71, 0.2416, 0.6822, 0.2152, 0.705, 0.2056, 0.7425, 0.2275, 0.79, 0.1759, 0.7403, 0.1716, 0.7501, 0.1489, 0.8006, 0.1421, 0.8006, 0.1421, 0.7501, 0.1489, 0.7535, 0.1244, 0.8006, 0.1244, 0.01385, 0.3388, 0.03799, 0.3388, 0.03797, 0.3614, 0.01385, 0.3615, 0.6751, 0.2477, 0.6579, 0.2196, 0.6822, 0.2152, 0.71, 0.2416, 0.77, 0.2051, 0.7248, 0.1909, 0.7403, 0.1716, 0.79, 0.1759, 0.01385, 0.3207, 0.03799, 0.3207, 0.03799, 0.3388, 0.01385, 0.3388, 0.6397, 0.2468, 0.6331, 0.2196, 0.6579, 0.2196, 0.6751, 0.2477, 0.01385, 0.3615, 0.03797, 0.3614, 0.01386, 0.4101, 0.3012, 0.06413, 0.5928, 0.06414, 0.5927, 0.08886, 0.3011, 0.08886, 0.3011, 0.1383, 0.5927, 0.1383, 0.5926, 0.163, 0.301, 0.163, 0.03799, 0.3207, 0.2917, 0.3207, 0.2917, 0.3388, 0.03799, 0.3388, 0.3012, 0.03941, 0.5928, 0.03941, 0.5928, 0.06414, 0.3012, 0.06413, 0.3011, 0.1136, 0.5927, 0.1136, 0.5927, 0.1383, 0.3011, 0.1383, 0.3012, 0.001057, 0.5622, 0.001069, 0.5928, 0.03941, 0.3012, 0.03941, 0.3011, 0.08886, 0.5927, 0.08886, 0.5927, 0.1136, 0.3011, 0.1136, 0.301, 0.163, 0.5926, 0.163, 0.5926, 0.1878, 0.301, 0.1878, 0.301, 0.1878, 0.5926, 0.1878, 0.5926, 0.2125, 0.301, 0.2125, 0.7556, 0.2642, 0.7556, 0.2787, 0.7484, 0.2642, 0.4445, 0.8409, 0.461, 0.8523, 0.4463, 0.8724, 0.4342, 0.8555, 0.4342, 0.8555, 0.4463, 0.8724, 0.4299, 0.8812, 0.4204, 0.8626, 0.3758, 0.7201, 0.3736, 0.704, 0.4, 0.7053, 0.3967, 0.7213, 0.3967, 0.7213, 0.4, 0.7053, 0.4246, 0.7151, 0.4161, 0.7291, 0.4161, 0.7291, 0.4246, 0.7151, 0.4441, 0.7325, 0.4317, 0.7424, 0.4317, 0.7424, 0.4441, 0.7325, 0.4563, 0.7545, 0.4419, 0.7596, 0.4419, 0.7596, 0.4563, 0.7545, 0.461, 0.7783, 0.4459, 0.7788, 0.4459, 0.7788, 0.461, 0.7783, 0.4586, 0.8026, 0.4426, 0.8031, 0.4426, 0.8031, 0.4586, 0.8026, 0.461, 0.8523, 0.4445, 0.8409, 0.3553, 0.7258, 0.3485, 0.7112, 0.3736, 0.704, 0.3758, 0.7201, 0.223, 0.7696, 0.2485, 0.7696, 0.2485, 0.7767, 0.223, 0.7767, 0.868, 0.8585, 0.8547, 0.8428, 0.8732, 0.8435, 0.8751, 0.8591, 0.8751, 0.8591, 0.8732, 0.8435, 0.8874, 0.8507, 0.8814, 0.8624, 0.8556, 0.8829, 0.8206, 0.8651, 0.8547, 0.8428, 0.868, 0.8585, 0.7484, 0.2642, 0.7556, 0.2787, 0.742, 0.2787, 0.742, 0.2642, 0.223, 0.7767, 0.2485, 0.7767, 0.2508, 0.7838, 0.2238, 0.7837, 0.7556, 0.2642, 0.7484, 0.2642, 0.7485, 0.2498, 0.7556, 0.2498, 0.7484, 0.2642, 0.742, 0.2642, 0.742, 0.2533, 0.7485, 0.2498, 0.2323, 0.8097, 0.2579, 0.8232, 0.2102, 0.8518, 0.2323, 0.8097, 0.2576, 0.7922, 0.2666, 0.8036, 0.2579, 0.8232, 0.2238, 0.7837, 0.2508, 0.7838, 0.2576, 0.7922, 0.2323, 0.8097, 0.7976, 0.9794, 0.7849, 0.9618, 0.79, 0.9479, 0.811, 0.9595, 0.7849, 0.899, 0.7976, 0.8815, 0.8206, 0.8651, 0.8043, 0.9093, 0.7969, 0.9293, 0.8043, 0.9093, 0.834, 0.9253, 0.8224, 0.9426, 0.8153, 0.9922, 0.7976, 0.9794, 0.811, 0.9595, 0.8273, 0.9686, 0.7556, 0.3001, 0.742, 0.3001, 0.742, 0.2787, 0.7556, 0.2787, 0.2102, 0.8518, 0.2727, 0.8845, 0.2663, 0.8966, 0.2039, 0.864, 0.8043, 0.9093, 0.8206, 0.8651, 0.8556, 0.8829, 0.834, 0.9253, 0.8224, 0.9426, 0.834, 0.9253, 0.8462, 0.9315, 0.8368, 0.95, 0.7782, 0.9196, 0.7849, 0.899, 0.8043, 0.9093, 0.7969, 0.9293, 0.7969, 0.9293, 0.79, 0.9479, 0.7782, 0.9413, 0.7782, 0.9196, 0.811, 0.9595, 0.8224, 0.9426, 0.8368, 0.95, 0.8273, 0.9686, 0.79, 0.9479, 0.7849, 0.9618, 0.7782, 0.9413, 0.79, 0.9479, 0.7969, 0.9293, 0.8224, 0.9426, 0.811, 0.9595, 0.7556, 0.3491, 0.7556, 0.3705, 0.742, 0.3705, 0.7419, 0.349, 0.7556, 0.3001, 0.7556, 0.3491, 0.7419, 0.349, 0.742, 0.3001, 0.2579, 0.8232, 0.2826, 0.8654, 0.2727, 0.8845, 0.2102, 0.8518, 0.6663, 0.9356, 0.6617, 0.9372, 0.6661, 0.9453, 0.6702, 0.9426, 0.6732, 0.8952, 0.6667, 0.9018, 0.6705, 0.9048, 0.6761, 0.8992, 0.6645, 0.9197, 0.6596, 0.9188, 0.6595, 0.9281, 0.6644, 0.9278, 0.6661, 0.9453, 0.6725, 0.952, 0.6756, 0.9485, 0.6702, 0.9426, 0.6667, 0.9018, 0.6621, 0.9098, 0.6666, 0.9119, 0.6705, 0.9048, 0.6595, 0.9281, 0.6617, 0.9372, 0.6663, 0.9356, 0.6644, 0.9278, 0.6993, 0.8882, 0.6901, 0.8883, 0.6906, 0.8931, 0.6986, 0.893, 0.6621, 0.9098, 0.6596, 0.9188, 0.6645, 0.9197, 0.6666, 0.9119, 0.7001, 0.8819, 0.6894, 0.8818, 0.6901, 0.8883, 0.6993, 0.8882, 0.6693, 0.8899, 0.6615, 0.8976, 0.6667, 0.9018, 0.6732, 0.8952, 0.6686, 0.957, 0.6778, 0.9627, 0.6805, 0.9568, 0.6725, 0.952, 0.6894, 0.8818, 0.6788, 0.8844, 0.6812, 0.8906, 0.6901, 0.8883, 0.6667, 0.9018, 0.6615, 0.8976, 0.656, 0.9072, 0.6621, 0.9098, 0.6778, 0.9627, 0.6884, 0.9661, 0.6894, 0.9594, 0.6805, 0.9568, 0.6596, 0.9188, 0.6532, 0.9178, 0.653, 0.9288, 0.6595, 0.9281, 0.656, 0.9072, 0.6532, 0.9178, 0.6596, 0.9188, 0.6621, 0.9098, 0.6617, 0.9372, 0.6555, 0.9394, 0.6608, 0.9492, 0.6661, 0.9453, 0.653, 0.9288, 0.6555, 0.9394, 0.6617, 0.9372, 0.6595, 0.9281, 0.7274, 0.9101, 0.7336, 0.9074, 0.728, 0.8978, 0.7228, 0.902, 0.6608, 0.9492, 0.6686, 0.957, 0.6725, 0.952, 0.6661, 0.9453, 0.4504, 0.9226, 0.4144, 0.9273, 0.4504, 0.9321, 0.4005, 0.9608, 0.4144, 0.9273, 0.3923, 0.9561, 0.4191, 0.8914, 0.4144, 0.9273, 0.4283, 0.8938, 0.4479, 0.9413, 0.4144, 0.9273, 0.4432, 0.9495, 0.4282, 0.9609, 0.4144, 0.9273, 0.4191, 0.9633, 0.3809, 0.9134, 0.4144, 0.9273, 0.3856, 0.9052, 0.4504, 0.9321, 0.4144, 0.9273, 0.4479, 0.9413, 0.6773, 0.9464, 0.6723, 0.9411, 0.6702, 0.9426, 0.6756, 0.9485, 0.691, 0.8957, 0.684, 0.8976, 0.6846, 0.899, 0.6912, 0.8973, 0.6756, 0.9485, 0.6725, 0.952, 0.6805, 0.9568, 0.6825, 0.9525, 0.6901, 0.8883, 0.6812, 0.8906, 0.6829, 0.8951, 0.6906, 0.8931, 0.7274, 0.9101, 0.7228, 0.902, 0.7189, 0.9051, 0.7229, 0.9121, 0.6805, 0.9568, 0.6894, 0.9594, 0.6901, 0.9548, 0.6825, 0.9525, 0.6905, 0.9521, 0.6835, 0.9501, 0.6825, 0.9525, 0.6901, 0.9548, 0.6723, 0.9411, 0.6689, 0.9346, 0.6663, 0.9356, 0.6702, 0.9426, 0.6663, 0.9356, 0.6689, 0.9346, 0.6671, 0.9275, 0.6644, 0.9278, 0.6835, 0.9501, 0.6773, 0.9464, 0.6756, 0.9485, 0.6825, 0.9525, 0.684, 0.8976, 0.691, 0.8957, 0.6906, 0.8931, 0.6829, 0.8951, 0.6671, 0.9275, 0.6672, 0.9201, 0.6645, 0.9197, 0.6644, 0.9278, 0.6645, 0.9197, 0.6672, 0.9201, 0.669, 0.9129, 0.6666, 0.9119, 0.691, 0.8957, 0.6983, 0.8957, 0.6986, 0.893, 0.6906, 0.8931, 0.6705, 0.9048, 0.6726, 0.9065, 0.6777, 0.9013, 0.6761, 0.8992, 0.669, 0.9129, 0.6726, 0.9065, 0.6705, 0.9048, 0.6666, 0.9119, 0.6773, 0.9464, 0.6835, 0.9501, 0.6841, 0.9487, 0.6783, 0.9452, 0.6777, 0.9013, 0.684, 0.8976, 0.6829, 0.8951, 0.6761, 0.8992, 0.9499, 0.6455, 0.9324, 0.6166, 0.9254, 0.6262, 0.9068, 0.65, 0.9109, 0.6421, 0.9011, 0.6441, 0.8971, 0.6369, 0.9104, 0.6378, 0.8951, 0.6292, 0.8951, 0.6214, 0.9134, 0.6347, 0.897, 0.6139, 0.9007, 0.6072, 0.9176, 0.6351, 0.9254, 0.6262, 0.9499, 0.6455, 0.9176, 0.6351, 0.92, 0.6388, 0.9444, 0.6507, 0.9377, 0.6545, 0.9189, 0.6433, 0.9301, 0.6565, 0.6726, 0.9065, 0.669, 0.9129, 0.6705, 0.9135, 0.6739, 0.9074, 0.6835, 0.9501, 0.6905, 0.9521, 0.6907, 0.9505, 0.6841, 0.9487, 0.6688, 0.9203, 0.6672, 0.9201, 0.6671, 0.9275, 0.6687, 0.9273, 0.669, 0.9129, 0.6672, 0.9201, 0.6688, 0.9203, 0.6705, 0.9135, 0.6703, 0.934, 0.6689, 0.9346, 0.6723, 0.9411, 0.6736, 0.9402, 0.6671, 0.9275, 0.6689, 0.9346, 0.6703, 0.934, 0.6687, 0.9273, 0.6846, 0.899, 0.684, 0.8976, 0.6777, 0.9013, 0.6787, 0.9025, 0.6723, 0.9411, 0.6773, 0.9464, 0.6783, 0.9452, 0.6736, 0.9402, 0.7106, 0.9026, 0.7116, 0.9014, 0.7053, 0.8976, 0.7047, 0.8991, 0.6777, 0.9013, 0.6726, 0.9065, 0.6739, 0.9074, 0.6787, 0.9025, 0.7228, 0.902, 0.7162, 0.8953, 0.7133, 0.8993, 0.7189, 0.9051, 0.7058, 0.9529, 0.7078, 0.9573, 0.7159, 0.9526, 0.7128, 0.9488, 0.7159, 0.9526, 0.7227, 0.946, 0.7186, 0.9431, 0.7128, 0.9488, 0.7186, 0.9431, 0.7227, 0.946, 0.7274, 0.9378, 0.7227, 0.936, 0.7274, 0.9378, 0.7298, 0.9287, 0.7249, 0.9282, 0.7227, 0.936, 0.7249, 0.9282, 0.7298, 0.9287, 0.7298, 0.9192, 0.7249, 0.92, 0.7298, 0.9192, 0.7274, 0.9101, 0.7229, 0.9121, 0.7249, 0.92, 0.7162, 0.8953, 0.7082, 0.8907, 0.7064, 0.8952, 0.7133, 0.8993, 0.728, 0.8978, 0.7202, 0.89, 0.7162, 0.8953, 0.7228, 0.902, 0.7202, 0.89, 0.7106, 0.8845, 0.7082, 0.8907, 0.7162, 0.8953, 0.7106, 0.8845, 0.7001, 0.8819, 0.6993, 0.8882, 0.7082, 0.8907, 0.6894, 0.9594, 0.6884, 0.9661, 0.6996, 0.966, 0.6987, 0.9595, 0.6996, 0.966, 0.7101, 0.9631, 0.7078, 0.9573, 0.6987, 0.9595, 0.7298, 0.9287, 0.7365, 0.9294, 0.7365, 0.9182, 0.7298, 0.9192, 0.7365, 0.9182, 0.7336, 0.9074, 0.7274, 0.9101, 0.7298, 0.9192, 0.7227, 0.946, 0.728, 0.95, 0.7336, 0.9402, 0.7274, 0.9378, 0.7336, 0.9402, 0.7365, 0.9294, 0.7298, 0.9287, 0.7274, 0.9378, 0.7101, 0.9631, 0.72, 0.958, 0.7159, 0.9526, 0.7078, 0.9573, 0.72, 0.958, 0.728, 0.95, 0.7227, 0.946, 0.7159, 0.9526, 0.4191, 0.9633, 0.4144, 0.9273, 0.4096, 0.9633, 0.3784, 0.9226, 0.4144, 0.9273, 0.3809, 0.9134, 0.4365, 0.8986, 0.4144, 0.9273, 0.4432, 0.9053, 0.4097, 0.8914, 0.4144, 0.9273, 0.4191, 0.8914, 0.3856, 0.9494, 0.4144, 0.9273, 0.3809, 0.9412, 0.4432, 0.9053, 0.4144, 0.9273, 0.4479, 0.9135, 0.4005, 0.8938, 0.4144, 0.9273, 0.4097, 0.8914, 0.7053, 0.8976, 0.6983, 0.8957, 0.6981, 0.8973, 0.7047, 0.8991, 0.7186, 0.9431, 0.7164, 0.9414, 0.7112, 0.9467, 0.7128, 0.9488, 0.7082, 0.8907, 0.6993, 0.8882, 0.6986, 0.893, 0.7064, 0.8952, 0.6901, 0.9548, 0.6894, 0.9594, 0.6987, 0.9595, 0.6981, 0.9548, 0.6987, 0.9595, 0.7078, 0.9573, 0.7058, 0.9529, 0.6981, 0.9548, 0.6788, 0.8844, 0.6693, 0.8899, 0.6732, 0.8952, 0.6812, 0.8906, 0.7112, 0.9467, 0.7048, 0.9503, 0.7058, 0.9529, 0.7128, 0.9488, 0.7048, 0.9503, 0.6978, 0.9522, 0.6981, 0.9548, 0.7058, 0.9529, 0.6978, 0.9522, 0.6905, 0.9521, 0.6901, 0.9548, 0.6981, 0.9548, 0.7249, 0.9282, 0.7221, 0.9278, 0.7202, 0.935, 0.7227, 0.936, 0.7202, 0.935, 0.7164, 0.9414, 0.7186, 0.9431, 0.7227, 0.936, 0.6986, 0.893, 0.6983, 0.8957, 0.7053, 0.8976, 0.7064, 0.8952, 0.7053, 0.8976, 0.7116, 0.9014, 0.7133, 0.8993, 0.7064, 0.8952, 0.7229, 0.9121, 0.7204, 0.9132, 0.7222, 0.9203, 0.7249, 0.92, 0.7222, 0.9203, 0.7221, 0.9278, 0.7249, 0.9282, 0.7249, 0.92, 0.7116, 0.9014, 0.7168, 0.9067, 0.7189, 0.9051, 0.7133, 0.8993, 0.7168, 0.9067, 0.7204, 0.9132, 0.7229, 0.9121, 0.7189, 0.9051, 0.6907, 0.9505, 0.6905, 0.9521, 0.6978, 0.9522, 0.6976, 0.9507, 0.9126, 0.6704, 0.9115, 0.6656, 0.9085, 0.6694, 0.9007, 0.6072, 0.9324, 0.6166, 0.9308, 0.6125, 0.9061, 0.6019, 0.9128, 0.598, 0.9308, 0.6125, 0.933, 0.6084, 0.9205, 0.5958, 0.9287, 0.5956, 0.933, 0.6084, 0.9375, 0.6082, 0.9371, 0.5977, 0.9444, 0.6021, 0.9375, 0.6082, 0.9406, 0.6111, 0.9503, 0.6084, 0.9543, 0.6159, 0.9406, 0.6111, 0.9402, 0.6158, 0.956, 0.6239, 0.9557, 0.6317, 0.9402, 0.6158, 0.9363, 0.6178, 0.9536, 0.639, 0.6978, 0.9522, 0.7048, 0.9503, 0.7042, 0.9489, 0.6976, 0.9507, 0.7206, 0.9276, 0.7221, 0.9278, 0.7222, 0.9203, 0.7206, 0.9205, 0.7222, 0.9203, 0.7204, 0.9132, 0.7189, 0.9137, 0.7206, 0.9205, 0.7152, 0.9404, 0.7164, 0.9414, 0.7202, 0.935, 0.7187, 0.9344, 0.7202, 0.935, 0.7221, 0.9278, 0.7206, 0.9276, 0.7187, 0.9344, 0.7048, 0.9503, 0.7112, 0.9467, 0.7102, 0.9454, 0.7042, 0.9489, 0.7112, 0.9467, 0.7164, 0.9414, 0.7152, 0.9404, 0.7102, 0.9454, 0.7204, 0.9132, 0.7168, 0.9067, 0.7155, 0.9076, 0.7189, 0.9137, 0.7168, 0.9067, 0.7116, 0.9014, 0.7106, 0.9026, 0.7155, 0.9076, 0.6812, 0.8906, 0.6732, 0.8952, 0.6761, 0.8992, 0.6829, 0.8951, 0.6983, 0.8957, 0.691, 0.8957, 0.6912, 0.8973, 0.6981, 0.8973, 0.9134, 0.6347, 0.9144, 0.637, 0.9163, 0.6373, 0.9176, 0.6351, 0.9375, 0.6082, 0.9367, 0.6105, 0.9381, 0.6121, 0.9406, 0.6111, 0.9219, 0.6565, 0.9145, 0.6442, 0.9139, 0.6542, 0.897, 0.6617, 0.9001, 0.6656, 0.9011, 0.6608, 0.9104, 0.6378, 0.9129, 0.6384, 0.9144, 0.637, 0.9134, 0.6347, 0.933, 0.6084, 0.9347, 0.6109, 0.9367, 0.6105, 0.9375, 0.6082, 0.9109, 0.6421, 0.9131, 0.6406, 0.9129, 0.6384, 0.9104, 0.6378, 0.9308, 0.6125, 0.9335, 0.6127, 0.9347, 0.6109, 0.933, 0.6084, 0.9145, 0.6442, 0.9148, 0.6419, 0.9131, 0.6406, 0.9109, 0.6421, 0.9324, 0.6166, 0.9341, 0.6147, 0.9335, 0.6127, 0.9308, 0.6125, 0.9189, 0.6433, 0.9167, 0.6412, 0.9148, 0.6419, 0.9145, 0.6442, 0.9363, 0.6178, 0.936, 0.6155, 0.9341, 0.6147, 0.9324, 0.6166, 0.92, 0.6388, 0.9173, 0.6392, 0.9167, 0.6412, 0.9189, 0.6433, 0.9402, 0.6158, 0.9377, 0.6142, 0.936, 0.6155, 0.9363, 0.6178, 0.9176, 0.6351, 0.9163, 0.6373, 0.9173, 0.6392, 0.92, 0.6388, 0.9406, 0.6111, 0.9381, 0.6121, 0.9377, 0.6142, 0.9402, 0.6158, 0.916, 0.6677, 0.9115, 0.6656, 0.9126, 0.6704, 0.8951, 0.6656, 0.9001, 0.6656, 0.897, 0.6617, 0.897, 0.6694, 0.9001, 0.6656, 0.8951, 0.6656, 0.916, 0.6634, 0.9115, 0.6656, 0.916, 0.6677, 0.9011, 0.6608, 0.9001, 0.6656, 0.9045, 0.6634, 0.9085, 0.6694, 0.9115, 0.6656, 0.9066, 0.6656, 0.9045, 0.6634, 0.9001, 0.6656, 0.9045, 0.6677, 0.9066, 0.6656, 0.9115, 0.6656, 0.9085, 0.6617, 0.9045, 0.6677, 0.9001, 0.6656, 0.9011, 0.6704, 0.9085, 0.6617, 0.9115, 0.6656, 0.9126, 0.6608, 0.9011, 0.6704, 0.9001, 0.6656, 0.897, 0.6694, 0.9126, 0.6608, 0.9115, 0.6656, 0.916, 0.6634, 0.7971, 0.3727, 0.7977, 0.4138, 0.7822, 0.4138, 0.7843, 0.3726, 0.7971, 0.3727, 0.7843, 0.3726, 0.7822, 0.4138, 0.7977, 0.4138, 0.7971, 0.3727, 0.7971, 0.3727, 0.7977, 0.4138, 0.7977, 0.4138, 0.7977, 0.4138, 0.7977, 0.4138, 0.7822, 0.4138, 0.7822, 0.4138, 0.7843, 0.3726, 0.7843, 0.3726, 0.7971, 0.3727, 0.7971, 0.3727, 0.7971, 0.3727, 0.7843, 0.3726, 0.7822, 0.4138, 0.7977, 0.4138, 0.7971, 0.3727, 0.7977, 0.4138, 0.7822, 0.4138, 0.7843, 0.3726, 0.7971, 0.3727, 0.7977, 0.4138, 0.7977, 0.4138, 0.7971, 0.3727, 0.7977, 0.4138, 0.7822, 0.4138, 0.7822, 0.4138, 0.7977, 0.4138, 0.7843, 0.3726, 0.7971, 0.3727, 0.7971, 0.3727, 0.7843, 0.3726, 0.5669, 0.7653, 0.4631, 0.7653, 0.4631, 0.7147, 0.5669, 0.704, 0.05663, 0.9398, 0.05663, 0.9726, 0.01179, 0.9726, 0.001057, 0.9398, 0.8863, 0.4708, 0.8863, 0.5619, 0.8282, 0.5619, 0.8282, 0.4708, 0.8282, 0.4708, 0.8407, 0.4261, 0.8863, 0.4261, 0.8863, 0.4708, 0.05663, 0.8485, 0.05663, 0.9398, 0.001057, 0.9398, 0.003788, 0.8485, 0.8863, 0.5619, 0.8863, 0.5935, 0.8214, 0.5935, 0.8282, 0.5619, 0.7286, 0.4147, 0.6216, 0.4102, 0.5958, 0.3189, 0.6996, 0.2806, 0.7398, 0.3852, 0.7286, 0.4147, 0.6996, 0.2806, 0.7398, 0.2973, 0.6996, 0.2806, 0.6945, 0.2498, 0.7398, 0.2973, 0.6996, 0.2806, 0.5958, 0.3189, 0.595, 0.2799, 0.8881, 0.3141, 0.8881, 0.4155, 0.8454, 0.4155, 0.8454, 0.3141, 0.6945, 0.2498, 0.6996, 0.2806, 0.595, 0.2799, 0.6131, 0.8954, 0.5753, 0.8954, 0.5753, 0.8818, 0.6131, 0.8818, 0.6131, 0.9972, 0.5853, 0.9972, 0.5753, 0.9203, 0.6131, 0.9203, 0.8214, 0.6602, 0.8214, 0.633, 0.893, 0.633, 0.893, 0.6704, 0.1288, 0.9537, 0.1531, 0.9537, 0.1531, 0.9554, 0.1302, 0.9554, 0.1531, 0.8485, 0.1531, 0.933, 0.1143, 0.933, 0.1246, 0.8485, 0.3622, 0.8959, 0.3622, 0.9741, 0.3609, 0.9748, 0.3609, 0.8972, 0.2947, 0.8749, 0.2947, 0.9021, 0.2901, 0.9021, 0.2901, 0.8749, 0.538, 0.8339, 0.4807, 0.8791, 0.4631, 0.8682, 0.5344, 0.8287, 0.4933, 0.915, 0.538, 0.9821, 0.5341, 0.9847, 0.4803, 0.9218, 0.194, 0.8764, 0.194, 0.8485, 0.2, 0.8485, 0.2, 0.8764, 0.4852, 0.8918, 0.4933, 0.915, 0.4803, 0.9218, 0.4691, 0.8871, 0.1531, 0.9537, 0.1288, 0.9537, 0.1143, 0.933, 0.1531, 0.933, 0.1288, 0.9712, 0.1288, 0.9807, 0.1143, 0.9807, 0.1143, 0.9639, 0.3622, 0.9741, 0.3622, 0.8959, 0.3661, 0.8914, 0.3763, 0.9741, 0.3622, 0.8959, 0.3387, 0.8959, 0.3387, 0.8914, 0.3661, 0.8914, 0.1288, 0.9537, 0.1288, 0.9712, 0.1143, 0.9639, 0.1143, 0.933, 0.4525, 0.9117, 0.4525, 0.8914, 0.4589, 0.8914, 0.4589, 0.9117, 0.3387, 0.8959, 0.3622, 0.8959, 0.3609, 0.8972, 0.3387, 0.8972, 0.2863, 0.6437, 0.2863, 0.6691, 0.2848, 0.6677, 0.285, 0.6425, 0.1531, 0.9574, 0.1327, 0.9574, 0.1302, 0.9554, 0.1531, 0.9554, 0.1327, 0.9733, 0.1327, 0.982, 0.1302, 0.982, 0.1302, 0.9726, 0.3584, 0.9748, 0.3584, 0.8996, 0.3609, 0.8972, 0.3609, 0.9748, 0.3584, 0.8996, 0.3387, 0.8996, 0.3387, 0.8972, 0.3609, 0.8972, 0.1288, 0.9807, 0.1288, 0.9712, 0.1302, 0.9726, 0.1302, 0.982, 0.2428, 0.8987, 0.2428, 0.9681, 0.2233, 0.9681, 0.2233, 0.8987, 0.2921, 0.7972, 0.2889, 0.7235, 0.2961, 0.7278, 0.2989, 0.797, 0.1327, 0.9574, 0.1327, 0.9733, 0.1302, 0.9726, 0.1302, 0.9554, 0.5712, 0.9832, 0.5557, 0.9832, 0.5557, 0.9099, 0.5712, 0.9099, 0.9845, 0.4261, 0.9845, 0.4992, 0.9689, 0.4992, 0.9689, 0.4261, 0.2, 0.9224, 0.2, 0.9383, 0.1944, 0.9383, 0.1944, 0.9224, 0.2852, 0.8987, 0.2852, 0.915, 0.2797, 0.915, 0.2797, 0.8987, 0.2947, 0.7994, 0.2947, 0.8726, 0.2889, 0.8728, 0.2889, 0.7995, 0.4807, 0.8791, 0.4852, 0.8918, 0.4691, 0.8871, 0.4631, 0.8682, 0.6131, 0.9203, 0.5753, 0.9203, 0.5753, 0.8954, 0.6131, 0.8954, 0.2889, 0.7235, 0.2989, 0.7209, 0.2961, 0.7278, 0.2233, 0.9681, 0.2428, 0.9681, 0.2428, 0.975, 0.2233, 0.975, 0.1531, 0.9574, 0.1531, 0.9733, 0.1327, 0.9733, 0.1327, 0.9574, 0.5669, 0.7653, 0.5669, 0.8266, 0.4631, 0.816, 0.4631, 0.7653, 0.05663, 0.9398, 0.1122, 0.9398, 0.1015, 0.9726, 0.05663, 0.9726, 0.8863, 0.4708, 0.9444, 0.4708, 0.9444, 0.5619, 0.8863, 0.5619, 0.9444, 0.4708, 0.8863, 0.4708, 0.8863, 0.4261, 0.9318, 0.4261, 0.05663, 0.8485, 0.1095, 0.8485, 0.1122, 0.9398, 0.05663, 0.9398, 0.8863, 0.5619, 0.9444, 0.5619, 0.9512, 0.5935, 0.8863, 0.5935, 0.9118, 0.6758, 0.8828, 0.8099, 0.779, 0.7716, 0.8049, 0.6803, 0.9231, 0.7053, 0.9231, 0.7932, 0.8828, 0.8099, 0.9118, 0.6758, 0.8828, 0.8099, 0.9231, 0.7932, 0.8777, 0.8407, 0.8828, 0.8099, 0.7782, 0.8105, 0.779, 0.7716, 0.8027, 0.3141, 0.8454, 0.3141, 0.8454, 0.4155, 0.8027, 0.4155, 0.8777, 0.8407, 0.7782, 0.8105, 0.8828, 0.8099, 0.6131, 0.8954, 0.6131, 0.8818, 0.6509, 0.8818, 0.6509, 0.8954, 0.6131, 0.9972, 0.6131, 0.9203, 0.6509, 0.9203, 0.6409, 0.9972, 0.8214, 0.6057, 0.893, 0.5956, 0.893, 0.633, 0.8214, 0.633, 0.1774, 0.9537, 0.176, 0.9554, 0.1531, 0.9554, 0.1531, 0.9537, 0.1531, 0.8485, 0.1816, 0.8485, 0.1919, 0.933, 0.1531, 0.933, 0.3151, 0.8959, 0.3165, 0.8972, 0.3165, 0.9748, 0.3151, 0.9741, 0.2947, 0.9294, 0.2901, 0.9294, 0.2901, 0.9021, 0.2947, 0.9021, 0.9923, 0.9936, 0.9887, 0.9988, 0.9174, 0.9593, 0.935, 0.9484, 0.9476, 0.9125, 0.9346, 0.9058, 0.9884, 0.8428, 0.9923, 0.8454, 0.194, 0.8764, 0.2, 0.8764, 0.2, 0.9044, 0.194, 0.9044, 0.9395, 0.9357, 0.9234, 0.9404, 0.9346, 0.9058, 0.9476, 0.9125, 0.1531, 0.9537, 0.1531, 0.933, 0.1919, 0.933, 0.1774, 0.9537, 0.1774, 0.9712, 0.1919, 0.9639, 0.1919, 0.9807, 0.1774, 0.9807, 0.3151, 0.9741, 0.301, 0.9741, 0.3112, 0.8914, 0.3151, 0.8959, 0.3151, 0.8959, 0.3112, 0.8914, 0.3387, 0.8914, 0.3387, 0.8959, 0.1774, 0.9537, 0.1919, 0.933, 0.1919, 0.9639, 0.1774, 0.9712, 0.4525, 0.9117, 0.4589, 0.9117, 0.4589, 0.932, 0.4525, 0.932, 0.3387, 0.8959, 0.3387, 0.8972, 0.3165, 0.8972, 0.3151, 0.8959, 0.2863, 0.6966, 0.285, 0.6978, 0.2848, 0.6726, 0.2863, 0.6712, 0.1531, 0.9574, 0.1531, 0.9554, 0.176, 0.9554, 0.1735, 0.9574, 0.1735, 0.9733, 0.176, 0.9726, 0.176, 0.982, 0.1735, 0.982, 0.3189, 0.9748, 0.3165, 0.9748, 0.3165, 0.8972, 0.3189, 0.8996, 0.3189, 0.8996, 0.3165, 0.8972, 0.3387, 0.8972, 0.3387, 0.8996, 0.1774, 0.9807, 0.176, 0.982, 0.176, 0.9726, 0.1774, 0.9712, 0.2039, 0.8987, 0.2233, 0.8987, 0.2233, 0.9681, 0.2039, 0.9681, 0.2921, 0.6425, 0.2989, 0.6428, 0.2961, 0.712, 0.2889, 0.7163, 0.1735, 0.9574, 0.176, 0.9554, 0.176, 0.9726, 0.1735, 0.9733, 0.5401, 0.9832, 0.5401, 0.9099, 0.5557, 0.9099, 0.5557, 0.9832, 0.9533, 0.4261, 0.9689, 0.4261, 0.9689, 0.4992, 0.9533, 0.4992, 0.2, 0.9224, 0.1944, 0.9224, 0.1944, 0.9065, 0.2, 0.9065, 0.2852, 0.9313, 0.2797, 0.9313, 0.2797, 0.915, 0.2852, 0.915, 0.8005, 0.3232, 0.7947, 0.323, 0.7947, 0.2498, 0.8005, 0.2499, 0.935, 0.9484, 0.9174, 0.9593, 0.9234, 0.9404, 0.9395, 0.9357, 0.6131, 0.9203, 0.6131, 0.8954, 0.6509, 0.8954, 0.6509, 0.9203, 0.2889, 0.7163, 0.2961, 0.712, 0.2989, 0.7188, 0.2233, 0.9681, 0.2233, 0.975, 0.2039, 0.975, 0.2039, 0.9681, 0.1531, 0.9574, 0.1735, 0.9574, 0.1735, 0.9733, 0.1531, 0.9733, 0.9474, 0.2976, 0.931, 0.2976, 0.9167, 0.2976, 0.9167, 0.3397, 0.961, 0.3142, 0.9474, 0.2976, 0.9167, 0.3397, 0.9167, 0.3578, 0.9695, 0.3347, 0.961, 0.3142, 0.9167, 0.3578, 0.972, 0.3578, 0.8931, 0.2976, 0.892, 0.3397, 0.9167, 0.3397, 0.9167, 0.2976, 0.9525, 0.6758, 0.9865, 0.7138, 0.9865, 0.6758, 0.9707, 0.6758, 0.9374, 0.6908, 0.9865, 0.7302, 0.9865, 0.7138, 0.9525, 0.6758, 0.928, 0.7093, 0.9252, 0.7302, 0.9865, 0.7302, 0.9374, 0.6908, 0.9306, 0.8288, 0.9633, 0.8288, 0.9633, 0.7866, 0.9305, 0.7866, 0.7702, 0.923, 0.7386, 0.923, 0.7393, 0.9447, 0.771, 0.9447, 0.5402, 0.8727, 0.5727, 0.8728, 0.5728, 0.8563, 0.5403, 0.8561, 0.9581, 0.6283, 0.989, 0.6283, 0.989, 0.612, 0.9581, 0.612, 0.771, 0.9447, 0.7393, 0.9447, 0.7419, 0.9641, 0.7735, 0.9641, 0.9581, 0.6305, 0.9581, 0.6353, 0.9855, 0.6615, 0.9855, 0.6304, 0.5403, 0.8561, 0.5728, 0.8563, 0.5454, 0.8288, 0.5404, 0.8287, 0.5402, 0.9077, 0.5728, 0.9078, 0.5727, 0.8919, 0.5401, 0.8918, 0.9253, 0.8288, 0.9306, 0.8288, 0.9305, 0.7866, 0.9252, 0.7866, 0.5401, 0.8918, 0.5727, 0.8919, 0.5727, 0.8728, 0.5402, 0.8727, 0.9474, 0.4181, 0.9167, 0.3759, 0.9167, 0.4181, 0.931, 0.4181, 0.961, 0.4015, 0.9167, 0.3578, 0.9167, 0.3759, 0.9474, 0.4181, 0.9695, 0.3809, 0.972, 0.3578, 0.9167, 0.3578, 0.961, 0.4015, 0.8931, 0.4181, 0.9167, 0.4181, 0.9167, 0.3759, 0.892, 0.3759, 0.9525, 0.7845, 0.9707, 0.7845, 0.9865, 0.7845, 0.9865, 0.7465, 0.9374, 0.7695, 0.9525, 0.7845, 0.9865, 0.7465, 0.9865, 0.7302, 0.928, 0.751, 0.9374, 0.7695, 0.9865, 0.7302, 0.9252, 0.7302, 0.7746, 0.4148, 0.7748, 0.3726, 0.7419, 0.3726, 0.7419, 0.4148, 0.7702, 0.923, 0.771, 0.9012, 0.7393, 0.9012, 0.7386, 0.923, 0.245, 0.9339, 0.2451, 0.9504, 0.2776, 0.9503, 0.2775, 0.9337, 0.9581, 0.5956, 0.9581, 0.612, 0.989, 0.612, 0.989, 0.5956, 0.771, 0.9012, 0.7735, 0.8818, 0.7419, 0.8818, 0.7393, 0.9012, 0.7715, 0.3636, 0.7989, 0.3636, 0.7988, 0.3326, 0.7715, 0.3588, 0.2451, 0.9504, 0.2452, 0.9778, 0.2502, 0.9778, 0.2776, 0.9503, 0.245, 0.8988, 0.2449, 0.9148, 0.2775, 0.9146, 0.2776, 0.8987, 0.7799, 0.4148, 0.7801, 0.3726, 0.7748, 0.3726, 0.7746, 0.4148, 0.2449, 0.9148, 0.245, 0.9339, 0.2775, 0.9337, 0.2775, 0.9146, 0.8881, 0.01614, 0.8889, 0.02819, 0.886, 0.01784, 0.8038, 0.01695, 0.8059, 0.01861, 0.8032, 0.02902, 0.8899, 0.3088, 0.8704, 0.3095, 0.867, 0.2953, 0.8814, 0.2976, 0.956, 0.6239, 0.9402, 0.6158, 0.9557, 0.6317, 0.9536, 0.639, 0.9363, 0.6178, 0.9324, 0.6166, 0.9499, 0.6455, 0.9254, 0.6262, 0.9176, 0.6351, 0.9499, 0.6455, 0.9444, 0.6507, 0.92, 0.6388, 0.9189, 0.6433, 0.9377, 0.6545, 0.9301, 0.6565, 0.9189, 0.6433, 0.9145, 0.6442, 0.9219, 0.6565, 0.9503, 0.6084, 0.9406, 0.6111, 0.9543, 0.6159, 0.9371, 0.5977, 0.9375, 0.6082, 0.9444, 0.6021, 0.9205, 0.5958, 0.933, 0.6084, 0.9287, 0.5956, 0.9011, 0.6441, 0.9109, 0.6421, 0.9104, 0.6378, 0.8971, 0.6369, 0.9139, 0.6542, 0.9145, 0.6442, 0.9109, 0.6421, 0.9068, 0.65, 0.8951, 0.6292, 0.9104, 0.6378, 0.9134, 0.6347, 0.8951, 0.6214, 0.9061, 0.6019, 0.9308, 0.6125, 0.9128, 0.598, 0.9254, 0.6262, 0.9324, 0.6166, 0.9007, 0.6072, 0.897, 0.6139, 0.9134, 0.6347, 0.9176, 0.6351, 0.9007, 0.6072, 0.4283, 0.8938, 0.4144, 0.9273, 0.4365, 0.8986, 0.4096, 0.9633, 0.4144, 0.9273, 0.4005, 0.9608, 0.3809, 0.9412, 0.4144, 0.9273, 0.3784, 0.932, 0.4479, 0.9135, 0.4144, 0.9273, 0.4504, 0.9226, 0.3923, 0.8985, 0.4144, 0.9273, 0.4005, 0.8938, 0.4364, 0.9561, 0.4144, 0.9273, 0.4282, 0.9609, 0.3784, 0.932, 0.4144, 0.9273, 0.3784, 0.9226, 0.3856, 0.9052, 0.4144, 0.9273, 0.3923, 0.8985, 0.4432, 0.9495, 0.4144, 0.9273, 0.4364, 0.9561, 0.3923, 0.9561, 0.4144, 0.9273, 0.3856, 0.9494, 0.7761, 0.8046, 0.7684, 0.8259, 0.6772, 0.7783, 0.6141, 0.8585, 0.5903, 0.8323, 0.6772, 0.7783, 0.7626, 0.7231, 0.7761, 0.7559, 0.6772, 0.7783, 0.7684, 0.8259, 0.7575, 0.8402, 0.6772, 0.7783, 0.6455, 0.8749, 0.6141, 0.8585, 0.6772, 0.7783, 0.7761, 0.7559, 0.7761, 0.8046, 0.6772, 0.7783, 0.6806, 0.8796, 0.6455, 0.8749, 0.6772, 0.7783, 0.5969, 0.7164, 0.6077, 0.7024, 0.6772, 0.7783, 0.7464, 0.8544, 0.7277, 0.8673, 0.6772, 0.7783, 0.6077, 0.7024, 0.6376, 0.6834, 0.6772, 0.7783, 0.7277, 0.8673, 0.6806, 0.8796, 0.6772, 0.7783, 0.6376, 0.6834, 0.6722, 0.6758, 0.6772, 0.7783, 0.7575, 0.8402, 0.7464, 0.8544, 0.6772, 0.7783, 0.5861, 0.7304, 0.5969, 0.7164, 0.6772, 0.7783, 0.6722, 0.6758, 0.7073, 0.6805, 0.6772, 0.7783, 0.5753, 0.7642, 0.5861, 0.7304, 0.6772, 0.7783, 0.5768, 0.7996, 0.5753, 0.7642, 0.6772, 0.7783, 0.7073, 0.6805, 0.7387, 0.697, 0.6772, 0.7783, 0.1832, 0.807, 0.1721, 0.8212, 0.1029, 0.745, 0.1331, 0.6472, 0.1644, 0.6637, 0.1029, 0.745, 0.07124, 0.8417, 0.03986, 0.8252, 0.1029, 0.745, 0.1644, 0.6637, 0.1883, 0.6899, 0.1029, 0.745, 0.1063, 0.8464, 0.07124, 0.8417, 0.1029, 0.745, 0.2018, 0.7713, 0.1941, 0.7926, 0.1029, 0.745, 0.1883, 0.6899, 0.2018, 0.7226, 0.1029, 0.745, 0.1534, 0.834, 0.1063, 0.8464, 0.1029, 0.745, 0.1941, 0.7926, 0.1832, 0.807, 0.1029, 0.745, 0.2018, 0.7226, 0.2018, 0.7713, 0.1029, 0.745, 0.01179, 0.6971, 0.02261, 0.6831, 0.1029, 0.745, 0.001057, 0.7309, 0.01179, 0.6971, 0.1029, 0.745, 0.02261, 0.6831, 0.03342, 0.6691, 0.1029, 0.745, 0.03342, 0.6691, 0.06334, 0.6501, 0.1029, 0.745, 0.002516, 0.7663, 0.001057, 0.7309, 0.1029, 0.745, 0.06334, 0.6501, 0.09794, 0.6425, 0.1029, 0.745, 0.01599, 0.799, 0.002516, 0.7663, 0.1029, 0.745, 0.1721, 0.8212, 0.1534, 0.834, 0.1029, 0.745, 0.6549, 0.4335, 0.6761, 0.4298, 0.6973, 0.5499, 0.5753, 0.5284, 0.5901, 0.488, 0.6973, 0.5499, 0.6973, 0.6737, 0.6549, 0.6662, 0.6973, 0.5499, 0.8045, 0.488, 0.8192, 0.5284, 0.6973, 0.5499, 0.7185, 0.67, 0.6973, 0.6737, 0.6973, 0.5499, 0.6177, 0.455, 0.6549, 0.4335, 0.6973, 0.5499, 0.6177, 0.6447, 0.5901, 0.6118, 0.6973, 0.5499, 0.7396, 0.4335, 0.7769, 0.455, 0.6973, 0.5499, 0.8045, 0.6118, 0.7769, 0.6447, 0.6973, 0.5499, 0.5753, 0.5714, 0.5753, 0.5284, 0.6973, 0.5499, 0.8192, 0.5284, 0.8192, 0.5714, 0.6973, 0.5499, 0.6761, 0.4298, 0.6973, 0.4261, 0.6973, 0.5499, 0.5901, 0.488, 0.6177, 0.455, 0.6973, 0.5499, 0.6549, 0.6662, 0.6177, 0.6447, 0.6973, 0.5499, 0.7769, 0.455, 0.8045, 0.488, 0.6973, 0.5499, 0.7769, 0.6447, 0.7396, 0.6662, 0.6973, 0.5499, 0.5901, 0.6118, 0.5753, 0.5714, 0.6973, 0.5499, 0.7396, 0.6662, 0.7185, 0.67, 0.6973, 0.5499])
me_cylinder_010.materials.append(mat_11_forward_scan_device)
me_cylinder_010.update()

# ---- objects
ob_11_forward_scan_device = bpy.data.objects.new('11_Forward_Scan_Device', me_cylinder_010)

# ---- transforms, parenting, visibility, modifiers, constraints
ob_11_forward_scan_device.location = (0.0, 0.0, 0.0)
_m = ob_11_forward_scan_device.modifiers.new('Auto Smooth', 'NODES')
_m.node_group = ng_auto_smooth
_gi = [s.identifier for s in ng_auto_smooth.interface.items_tree if s.item_type == 'SOCKET' and s.in_out == 'INPUT']
_m[_gi[1]] = 0.4068  # Angle

# ---- collection membership
scene.collection.objects.link(ob_11_forward_scan_device)

# ---- scene / render settings (as saved in the file)
scene.frame_start = 1; scene.frame_end = 250; scene.frame_set(193)
scene.render.engine = 'CYCLES'
scene.cycles.use_denoising = False
scene.cycles.sampling_pattern = 'TABULATED_SOBOL'
scene.cycles.use_light_tree = False
scene.cycles.max_bounces = 4
scene.cycles.diffuse_bounces = 1
scene.cycles.glossy_bounces = 1
scene.cycles.transmission_bounces = 4
scene.cycles.transparent_max_bounces = 4
scene.view_settings.view_transform = 'Filmic'
bpy.context.view_layer.update()

# ---- added for rendering (the .blend has no active camera and no usable light): camera, sun
cam_auto = bpy.data.cameras.new('AutoCamera')
cam_auto.lens = 50.0
cam_auto.sensor_width = 36.0
cam_auto.clip_end = 1000.0
ob_auto_camera = bpy.data.objects.new('AutoCamera', cam_auto)
scene.collection.objects.link(ob_auto_camera)
ob_auto_camera.location = (1.82469, -2.18963, 2.29964)
ob_auto_camera.rotation_euler = (1.09748, -7.21219e-08, 0.694738)
scene.camera = ob_auto_camera
light_auto_sun = bpy.data.lights.new('AutoSun', 'SUN')
light_auto_sun.energy = 3.0
light_auto_sun.angle = 0.0523599
ob_auto_sun = bpy.data.objects.new('AutoSun', light_auto_sun)
scene.collection.objects.link(ob_auto_sun)
ob_auto_sun.rotation_euler = (0.872665, 0.174533, 0.523599)
bpy.context.view_layer.update()
